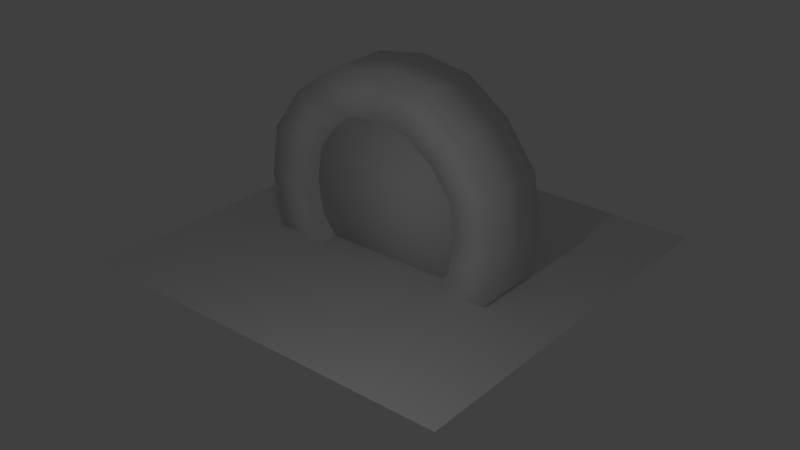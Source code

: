 # Source: doors.blend  (saved by Blender 2.76.0; exported with 4.5.12 LTS)
import bpy
from mathutils import Matrix  # noqa: F401  (used for matrix-valued properties, if any)

bpy.ops.wm.read_factory_settings(use_empty=True)
scene = bpy.context.scene
scene.name = 'Scene'

# ---- collections
col_collection_1 = bpy.data.collections.new('Collection 1'); scene.collection.children.link(col_collection_1)
col_collection_2 = bpy.data.collections.new('Collection 2'); scene.collection.children.link(col_collection_2)
col_collection_2.hide_render = True
col_collection_2.hide_viewport = True

# ---- materials (node trees are filled in below, after node groups)
mat_rock_1 = bpy.data.materials.new('rock.1')
mat_rock_1.alpha_threshold = 0.0
mat_rock_1.use_transparent_shadow = False
mat_rock_1.roughness = 0.5
mat_rock_1.specular_intensity = 0.0
mat_door_wood = bpy.data.materials.new('door.wood')
mat_door_wood.alpha_threshold = 0.0
mat_door_wood.use_transparent_shadow = False
mat_door_wood.roughness = 0.5
mat_door_wood.specular_intensity = 0.0
mat_locked_door = bpy.data.materials.new('locked_door')
mat_locked_door.alpha_threshold = 0.0
mat_locked_door.use_transparent_shadow = False
mat_locked_door.roughness = 0.5
mat_locked_door.specular_intensity = 0.0
mat_chaine = bpy.data.materials.new('chaine')
mat_chaine.alpha_threshold = 0.0
mat_chaine.use_transparent_shadow = False
mat_chaine.roughness = 0.5
mat_chaine.specular_intensity = 0.0

# ---- material node trees

# ---- world
world_world = bpy.data.worlds.new('World'); scene.world = world_world
world_world.color = (0.05088, 0.05088, 0.05088)
world_world.use_sun_shadow = False
world_world.sun_shadow_jitter_overblur = 0.0
world_world.cycles.sampling_method = 'MANUAL'
world_world.cycles.sample_map_resolution = 256

# ---- cameras
cam_camera_001 = bpy.data.cameras.new('Camera.001')
cam_camera_001.clip_end = 100.0
cam_camera_001.lens = 35.0
cam_camera_001.sensor_width = 32.0
cam_camera_001.sensor_height = 18.0
cam_camera_001.display_size = 2.0
cam_camera_001.dof.focus_distance = 0.0
cam_camera_001.dof.aperture_fstop = 128.0
cam_camera_001.dof.aperture_blades = 6

# ---- lights
light_lamp = bpy.data.lights.new('Lamp', 'POINT')
light_lamp.transmission_factor = 0.0
light_lamp.cutoff_distance = 30.0
light_lamp.energy = 100.0
light_lamp.shadow_buffer_clip_start = 1.001
light_lamp.shadow_soft_size = 0.1
light_lamp.shadow_maximum_resolution = 0.006
light_lamp.use_absolute_resolution = True
light_lamp.cycles.use_multiple_importance_sampling = False

# ---- meshes
me_plane_002 = bpy.data.meshes.new('Plane.002')
me_plane_002.from_pydata([(-1.4, -8.345e-08, -1.4), (1.4, -8.345e-08, -1.4), (-1.4, 8.345e-08, 1.4), (1.4, 8.345e-08, 1.4)], [], [(0, 1, 3, 2)])
_ca = me_plane_002.color_attributes.new('Col', 'BYTE_COLOR', 'CORNER')
_ca.data.foreach_set('color', [1.0, 1.0, 1.0, 1.0, 1.0, 1.0, 1.0, 1.0, 1.0, 1.0, 1.0, 1.0, 1.0, 1.0, 1.0, 1.0])
me_plane_002.use_remesh_preserve_volume = False
me_plane_002.use_remesh_preserve_attributes = False
me_plane_002.use_mirror_vertex_groups = False
me_plane_002.update()
me_circle_001 = bpy.data.meshes.new('Circle.001')
me_circle_001.from_pydata([(2.446e-09, 0.864, 2.281), (0.8871, 0.864, 2.142), (-1.613, 0.864, 1.613), (2.142, 0.864, 0.8871), (-2.281, 0.864, -1.914e-07), (2.142, 0.864, -0.8871), (-1.613, 0.864, -1.613), (0.8871, 0.864, -2.142), (7.457e-07, 0.864, -2.281), (-0.8871, 0.864, -2.142), (1.613, 0.864, -1.613), (-2.142, 0.864, -0.8871), (2.281, 0.864, 1.839e-06), (-2.142, 0.864, 0.8871), (1.613, 0.864, 1.613), (-0.8871, 0.864, 2.142), (2.446e-09, -0.864, 2.281), (0.8871, -0.864, 2.142), (-1.613, -0.864, 1.613), (2.142, -0.864, 0.8871), (-2.281, -0.864, -1.914e-07), (2.142, -0.864, -0.8871), (-1.613, -0.864, -1.613), (0.8871, -0.864, -2.142), (7.457e-07, -0.864, -2.281), (-0.8871, -0.864, -2.142), (1.613, -0.864, -1.613), (-2.142, -0.864, -0.8871), (2.281, -0.864, 1.839e-06), (-2.142, -0.864, 0.8871), (1.613, -0.864, 1.613), (-0.8871, -0.864, 2.142), (1.44e-08, 0.864, 3.421), (1.331, 0.864, 3.212), (-2.419, 0.864, 2.419), (3.212, 0.864, 1.331), (-3.421, 0.864, -4.444e-07), (3.212, 0.864, -1.331), (-2.419, 0.864, -2.419), (1.331, 0.864, -3.212), (1.129e-06, 0.864, -3.421), (-1.331, 0.864, -3.212), (2.419, 0.864, -2.419), (-3.212, 0.864, -1.331), (3.421, 0.864, 2.601e-06), (-3.212, 0.864, 1.331), (2.419, 0.864, 2.419), (-1.331, 0.864, 3.212), (1.44e-08, -0.864, 3.421), (1.331, -0.864, 3.212), (-2.419, -0.864, 2.419), (3.212, -0.864, 1.331), (-3.421, -0.864, -4.444e-07), (3.212, -0.864, -1.331), (-2.419, -0.864, -2.419), (1.331, -0.864, -3.212), (1.129e-06, -0.864, -3.421), (-1.331, -0.864, -3.212), (2.419, -0.864, -2.419), (-3.212, -0.864, -1.331), (3.421, -0.864, 2.601e-06), (-3.212, -0.864, 1.331), (2.419, -0.864, 2.419), (-1.331, -0.864, 3.212), (-0.8871, 1.669e-07, -2.142), (7.457e-07, 1.669e-07, -2.281), (2.446e-09, 3.386e-07, 2.281), (-0.8871, 5.96e-07, 2.142), (0.8871, 1.669e-07, -2.142), (2.142, 3.386e-07, 0.8871), (1.613, 3.386e-07, 1.613), (-2.142, 1.669e-07, -0.8871), (-1.613, 1.669e-07, -1.613), (-1.613, 3.386e-07, 1.613), (-2.142, 3.386e-07, 0.8871), (1.613, 1.669e-07, -1.613), (2.142, 1.669e-07, -0.8871), (2.281, 1.669e-07, 1.839e-06), (-2.281, 1.669e-07, -1.914e-07), (0.8871, 5.96e-07, 2.142)], [], [(64, 25, 24), (66, 16, 31), (65, 24, 23), (69, 19, 30), (71, 27, 22), (73, 18, 29), (75, 26, 21), (76, 21, 28), (74, 29, 20), (78, 20, 27), (69, 77, 28), (68, 23, 26), (73, 67, 31), (72, 22, 25), (66, 79, 17), (70, 30, 17), (56, 57, 41), (63, 48, 32), (55, 56, 40), (62, 51, 35), (54, 59, 43), (61, 50, 34), (53, 58, 42), (60, 53, 37), (36, 52, 61), (59, 52, 36), (51, 60, 44), (58, 55, 39), (50, 63, 47), (57, 54, 38), (32, 48, 49), (49, 62, 46), (46, 35, 3), (60, 51, 19), (17, 49, 48), (13, 45, 34), (31, 63, 50), (48, 63, 31), (44, 37, 5), (62, 49, 17), (19, 51, 62), (11, 43, 36), (50, 61, 29), (42, 39, 7), (21, 53, 60), (9, 41, 38), (52, 59, 27), (40, 41, 9), (23, 55, 58), (7, 39, 40), (54, 57, 25), (38, 43, 11), (25, 57, 56), (5, 37, 42), (56, 55, 23), (36, 45, 13), (27, 59, 54), (3, 35, 44), (32, 33, 1), (58, 53, 21), (34, 47, 15), (15, 47, 32), (29, 61, 52), (1, 33, 46), (14, 70, 79), (0, 1, 79), (6, 72, 64), (2, 15, 67), (7, 68, 75), (3, 12, 77), (4, 78, 71), (13, 74, 78), (5, 76, 77), (10, 75, 76), (2, 73, 74), (11, 71, 72), (3, 69, 70), (8, 65, 68), (0, 66, 67), (9, 64, 65), (65, 64, 24), (67, 66, 31), (68, 65, 23), (70, 69, 30), (72, 71, 22), (74, 73, 29), (76, 75, 21), (77, 76, 28), (78, 74, 20), (71, 78, 27), (19, 69, 28), (75, 68, 26), (18, 73, 31), (64, 72, 25), (16, 66, 17), (79, 70, 17), (40, 56, 41), (47, 63, 32), (39, 55, 40), (46, 62, 35), (38, 54, 43), (45, 61, 34), (37, 53, 42), (44, 60, 37), (45, 36, 61), (43, 59, 36), (35, 51, 44), (42, 58, 39), (34, 50, 47), (41, 57, 38), (33, 32, 49), (33, 49, 46), (14, 46, 3), (28, 60, 19), (16, 17, 48), (2, 13, 34), (18, 31, 50), (16, 48, 31), (12, 44, 5), (30, 62, 17), (30, 19, 62), (4, 11, 36), (18, 50, 29), (10, 42, 7), (28, 21, 60), (6, 9, 38), (20, 52, 27), (8, 40, 9), (26, 23, 58), (8, 7, 40), (22, 54, 25), (6, 38, 11), (24, 25, 56), (10, 5, 42), (24, 56, 23), (4, 36, 13), (22, 27, 54), (12, 3, 44), (0, 32, 1), (26, 58, 21), (2, 34, 15), (0, 15, 32), (20, 29, 52), (14, 1, 46), (1, 14, 79), (66, 0, 79), (9, 6, 64), (73, 2, 67), (10, 7, 75), (69, 3, 77), (11, 4, 71), (4, 13, 78), (12, 5, 77), (5, 10, 76), (13, 2, 74), (6, 11, 72), (14, 3, 70), (7, 8, 68), (15, 0, 67), (8, 9, 65)])
me_circle_001.polygons.foreach_set('use_smooth', [True] * 160)
_uv = me_circle_001.uv_layers.new(name='UVMap')
_uv.uv.foreach_set('vector', [0.06253, 0.157, 0.06253, 0.0004583, 3.469e-05, 0.0004583, 0.5, 0.157, 0.5, 0.0004585, 0.4375, 0.0004584, 1.0, 0.157, 1.0, 0.0004583, 0.9375, 0.0004583, 0.6875, 0.157, 0.6875, 0.0004584, 0.625, 0.0004584, 0.1875, 0.157, 0.1875, 0.0004584, 0.125, 0.0004583, 0.375, 0.157, 0.375, 0.0004584, 0.3125, 0.0004584, 0.875, 0.157, 0.875, 0.0004583, 0.8125, 0.0004584, 0.8125, 0.157, 0.8125, 0.0004584, 0.75, 0.0004584, 0.3125, 0.157, 0.3125, 0.0004584, 0.25, 0.0004584, 0.25, 0.157, 0.25, 0.0004584, 0.1875, 0.0004584, 0.6875, 0.157, 0.75, 0.157, 0.75, 0.0004584, 0.9375, 0.157, 0.9375, 0.0004583, 0.875, 0.0004583, 0.375, 0.157, 0.4375, 0.157, 0.4375, 0.0004584, 0.125, 0.157, 0.125, 0.0004583, 0.06253, 0.0004583, 0.5, 0.157, 0.5625, 0.157, 0.5625, 0.0004584, 0.625, 0.157, 0.625, 0.0004584, 0.5625, 0.0004584, 2.831e-05, 0.25, 0.06252, 0.25, 0.06252, 0.5802, 0.4375, 0.25, 0.5, 0.25, 0.5, 0.5802, 0.9375, 0.25, 1.0, 0.25, 1.0, 0.5802, 0.625, 0.25, 0.6875, 0.25, 0.6875, 0.5802, 0.125, 0.25, 0.1875, 0.25, 0.1875, 0.5802, 0.3125, 0.25, 0.375, 0.25, 0.375, 0.5802, 0.8125, 0.25, 0.875, 0.25, 0.875, 0.5802, 0.75, 0.25, 0.8125, 0.25, 0.8125, 0.5802, 0.25, 0.5802, 0.25, 0.25, 0.3125, 0.25, 0.1875, 0.25, 0.25, 0.25, 0.25, 0.5802, 0.6875, 0.25, 0.75, 0.25, 0.75, 0.5802, 0.875, 0.25, 0.9375, 0.25, 0.9375, 0.5802, 0.375, 0.25, 0.4375, 0.25, 0.4375, 0.5802, 0.06252, 0.25, 0.125, 0.25, 0.125, 0.5802, 0.5, 0.5802, 0.5, 0.25, 0.5625, 0.25, 0.5625, 0.25, 0.625, 0.25, 0.625, 0.5802, 0.7439, 0.2126, 0.8662, 0.2126, 0.866, 0.05386, 0.9953, 0.2126, 0.8727, 0.2126, 0.872, 0.05386, 0.6262, 0.05386, 0.6264, 0.2126, 0.5024, 0.2126, 0.128, 0.05386, 0.1273, 0.2126, 0.2515, 0.2126, 0.3802, 0.05386, 0.3802, 0.2126, 0.2561, 0.2126, 0.5024, 0.2126, 0.3802, 0.2126, 0.3802, 0.05386, 0.991, 0.2126, 1.115, 0.2126, 1.113, 0.05386, 0.7485, 0.2126, 0.6264, 0.2126, 0.6262, 0.05386, 0.872, 0.05386, 0.8727, 0.2126, 0.7485, 0.2126, -0.1171, 0.05386, -0.121, 0.2126, 0.004661, 0.2126, 0.2561, 0.2126, 0.1338, 0.2126, 0.134, 0.05386, 1.244, 0.2126, 1.38, 0.2126, 1.361, 0.05386, 1.117, 0.05386, 1.121, 0.2126, 0.9953, 0.2126, -0.3595, 0.05386, -0.3841, 0.2126, -0.2476, 0.2126, 0.009035, 0.2126, -0.115, 0.2126, -0.1127, 0.05386, -0.5406, 0.2126, -0.3841, 0.2126, -0.3595, 0.05386, 1.359, 0.05386, 1.384, 0.2126, 1.248, 0.2126, 1.361, 0.05386, 1.38, 0.2126, 1.55, 0.2126, -0.2441, 0.2126, -0.3802, 0.2126, -0.3607, 0.05386, -0.2476, 0.2126, -0.121, 0.2126, -0.1171, 0.05386, -0.3607, 0.05386, -0.3802, 0.2126, -0.5499, 0.2126, 1.113, 0.05386, 1.115, 0.2126, 1.244, 0.2126, 1.541, 0.2126, 1.384, 0.2126, 1.359, 0.05386, 0.004661, 0.2126, 0.1273, 0.2126, 0.128, 0.05386, -0.1127, 0.05386, -0.115, 0.2126, -0.2441, 0.2126, 0.866, 0.05386, 0.8662, 0.2126, 0.991, 0.2126, 0.4976, 0.2126, 0.6198, 0.2126, 0.6198, 0.05386, 1.248, 0.2126, 1.121, 0.2126, 1.117, 0.05386, 0.2515, 0.2126, 0.3736, 0.2126, 0.3738, 0.05386, 0.3738, 0.05386, 0.3736, 0.2126, 0.4976, 0.2126, 0.134, 0.05386, 0.1338, 0.2126, 0.009035, 0.2126, 0.6198, 0.05386, 0.6198, 0.2126, 0.7439, 0.2126, 0.625, -0.001006, 0.625, 0.157, 0.5625, 0.157, 0.5, -0.001006, 0.5625, -0.001006, 0.5625, 0.157, 0.125, -0.001006, 0.125, 0.157, 0.06253, 0.157, 0.375, -0.001006, 0.4375, -0.001006, 0.4375, 0.157, 0.9375, -0.001006, 0.9375, 0.157, 0.875, 0.157, 0.6875, -0.001006, 0.75, -0.001006, 0.75, 0.157, 0.25, -0.001006, 0.25, 0.157, 0.1875, 0.157, 0.3125, -0.001006, 0.3125, 0.157, 0.25, 0.157, 0.8125, -0.001006, 0.8125, 0.157, 0.75, 0.157, 0.875, -0.001006, 0.875, 0.157, 0.8125, 0.157, 0.375, -0.001006, 0.375, 0.157, 0.3125, 0.157, 0.1875, -0.001006, 0.1875, 0.157, 0.125, 0.157, 0.6875, -0.001006, 0.6875, 0.157, 0.625, 0.157, 1.0, -0.001006, 1.0, 0.157, 0.9375, 0.157, 0.5, -0.001006, 0.5, 0.157, 0.4375, 0.157, 0.06253, -0.001006, 0.06253, 0.157, 3.472e-05, 0.157, 3.472e-05, 0.157, 0.06253, 0.157, 3.469e-05, 0.0004583, 0.4375, 0.157, 0.5, 0.157, 0.4375, 0.0004584, 0.9375, 0.157, 1.0, 0.157, 0.9375, 0.0004583, 0.625, 0.157, 0.6875, 0.157, 0.625, 0.0004584, 0.125, 0.157, 0.1875, 0.157, 0.125, 0.0004583, 0.3125, 0.157, 0.375, 0.157, 0.3125, 0.0004584, 0.8125, 0.157, 0.875, 0.157, 0.8125, 0.0004584, 0.75, 0.157, 0.8125, 0.157, 0.75, 0.0004584, 0.25, 0.157, 0.3125, 0.157, 0.25, 0.0004584, 0.1875, 0.157, 0.25, 0.157, 0.1875, 0.0004584, 0.6875, 0.0004584, 0.6875, 0.157, 0.75, 0.0004584, 0.875, 0.157, 0.9375, 0.157, 0.875, 0.0004583, 0.375, 0.0004584, 0.375, 0.157, 0.4375, 0.0004584, 0.06253, 0.157, 0.125, 0.157, 0.06253, 0.0004583, 0.5, 0.0004585, 0.5, 0.157, 0.5625, 0.0004584, 0.5625, 0.157, 0.625, 0.157, 0.5625, 0.0004584, 2.836e-05, 0.5802, 2.831e-05, 0.25, 0.06252, 0.5802, 0.4375, 0.5802, 0.4375, 0.25, 0.5, 0.5802, 0.9375, 0.5802, 0.9375, 0.25, 1.0, 0.5802, 0.625, 0.5802, 0.625, 0.25, 0.6875, 0.5802, 0.125, 0.5802, 0.125, 0.25, 0.1875, 0.5802, 0.3125, 0.5802, 0.3125, 0.25, 0.375, 0.5802, 0.8125, 0.5802, 0.8125, 0.25, 0.875, 0.5802, 0.75, 0.5802, 0.75, 0.25, 0.8125, 0.5802, 0.3125, 0.5802, 0.25, 0.5802, 0.3125, 0.25, 0.1875, 0.5802, 0.1875, 0.25, 0.25, 0.5802, 0.6875, 0.5802, 0.6875, 0.25, 0.75, 0.5802, 0.875, 0.5802, 0.875, 0.25, 0.9375, 0.5802, 0.375, 0.5802, 0.375, 0.25, 0.4375, 0.5802, 0.06252, 0.5802, 0.06252, 0.25, 0.125, 0.5802, 0.5625, 0.5802, 0.5, 0.5802, 0.5625, 0.25, 0.5625, 0.5802, 0.5625, 0.25, 0.625, 0.5802, 0.7432, 0.05386, 0.7439, 0.2126, 0.866, 0.05386, 0.9946, 0.05386, 0.9953, 0.2126, 0.872, 0.05386, 0.503, 0.05386, 0.6262, 0.05386, 0.5024, 0.2126, 0.2511, 0.05386, 0.128, 0.05386, 0.2515, 0.2126, 0.2568, 0.05386, 0.3802, 0.05386, 0.2561, 0.2126, 0.503, 0.05386, 0.5024, 0.2126, 0.3802, 0.05386, 0.9896, 0.05386, 0.991, 0.2126, 1.113, 0.05386, 0.7489, 0.05386, 0.7485, 0.2126, 0.6262, 0.05386, 0.7489, 0.05386, 0.872, 0.05386, 0.7485, 0.2126, 0.005411, 0.05386, -0.1171, 0.05386, 0.004661, 0.2126, 0.2568, 0.05386, 0.2561, 0.2126, 0.134, 0.05386, 1.237, 0.05386, 1.244, 0.2126, 1.361, 0.05386, 0.9946, 0.05386, 1.117, 0.05386, 0.9953, 0.2126, -0.2393, 0.05386, -0.3595, 0.05386, -0.2476, 0.2126, 0.01037, 0.05386, 0.009035, 0.2126, -0.1127, 0.05386, -0.4771, 0.05386, -0.5406, 0.2126, -0.3595, 0.05386, 1.239, 0.05386, 1.359, 0.05386, 1.248, 0.2126, 1.486, 0.05386, 1.361, 0.05386, 1.55, 0.2126, -0.2372, 0.05386, -0.2441, 0.2126, -0.3607, 0.05386, -0.2393, 0.05386, -0.2476, 0.2126, -0.1171, 0.05386, -0.4864, 0.05386, -0.3607, 0.05386, -0.5499, 0.2126, 1.237, 0.05386, 1.113, 0.05386, 1.244, 0.2126, 1.477, 0.05386, 1.541, 0.2126, 1.359, 0.05386, 0.005411, 0.05386, 0.004661, 0.2126, 0.128, 0.05386, -0.2372, 0.05386, -0.1127, 0.05386, -0.2441, 0.2126, 0.9896, 0.05386, 0.866, 0.05386, 0.991, 0.2126, 0.497, 0.05386, 0.4976, 0.2126, 0.6198, 0.05386, 1.239, 0.05386, 1.248, 0.2126, 1.117, 0.05386, 0.2511, 0.05386, 0.2515, 0.2126, 0.3738, 0.05386, 0.497, 0.05386, 0.3738, 0.05386, 0.4976, 0.2126, 0.01037, 0.05386, 0.134, 0.05386, 0.009035, 0.2126, 0.7432, 0.05386, 0.6198, 0.05386, 0.7439, 0.2126, 0.5625, -0.001006, 0.625, -0.001006, 0.5625, 0.157, 0.5, 0.157, 0.5, -0.001006, 0.5625, 0.157, 0.06253, -0.001006, 0.125, -0.001006, 0.06253, 0.157, 0.375, 0.157, 0.375, -0.001006, 0.4375, 0.157, 0.875, -0.001006, 0.9375, -0.001006, 0.875, 0.157, 0.6875, 0.157, 0.6875, -0.001006, 0.75, 0.157, 0.1875, -0.001006, 0.25, -0.001006, 0.1875, 0.157, 0.25, -0.001006, 0.3125, -0.001006, 0.25, 0.157, 0.75, -0.001006, 0.8125, -0.001006, 0.75, 0.157, 0.8125, -0.001006, 0.875, -0.001006, 0.8125, 0.157, 0.3125, -0.001006, 0.375, -0.001006, 0.3125, 0.157, 0.125, -0.001006, 0.1875, -0.001006, 0.125, 0.157, 0.625, -0.001006, 0.6875, -0.001006, 0.625, 0.157, 0.9375, -0.001006, 1.0, -0.001006, 0.9375, 0.157, 0.4375, -0.001006, 0.5, -0.001006, 0.4375, 0.157, 3.475e-05, -0.001006, 0.06253, -0.001006, 3.472e-05, 0.157])
me_circle_001.materials.append(mat_rock_1)
me_circle_001.use_remesh_preserve_volume = False
me_circle_001.use_remesh_preserve_attributes = False
me_circle_001.use_mirror_vertex_groups = False
me_circle_001.update()
me_plane_001 = bpy.data.meshes.new('Plane.001')
me_plane_001.from_pydata([(-1.4, -8.345e-08, -1.4), (1.4, -8.345e-08, -1.4), (-1.4, 8.345e-08, 1.4), (1.4, 8.345e-08, 1.4)], [], [(0, 1, 3, 2)])
me_plane_001.use_remesh_preserve_volume = False
me_plane_001.use_remesh_preserve_attributes = False
me_plane_001.use_mirror_vertex_groups = False
me_plane_001.update()
me_circle = bpy.data.meshes.new('Circle')
me_circle.from_pydata([(2.446e-09, 0.432, 2.281), (0.8871, 0.432, 2.142), (-1.613, 0.432, 1.613), (2.142, 0.432, 0.8871), (-2.281, 0.432, -2.963e-07), (2.142, 0.432, -0.8871), (-1.613, 0.432, -1.613), (0.8871, 0.432, -2.142), (7.457e-07, 0.432, -2.281), (-0.8871, 0.432, -2.142), (1.613, 0.432, -1.613), (-2.142, 0.432, -0.8871), (2.281, 0.432, 1.734e-06), (-2.142, 0.432, 0.8871), (1.613, 0.432, 1.613), (-0.8871, 0.432, 2.142), (2.446e-09, -0.432, 2.281), (0.8871, -0.432, 2.142), (-1.613, -0.432, 1.613), (2.142, -0.432, 0.8871), (-2.281, -0.432, -2.255e-07), (2.142, -0.432, -0.8871), (-1.613, -0.432, -1.613), (0.8871, -0.432, -2.142), (7.457e-07, -0.432, -2.281), (-0.8871, -0.432, -2.142), (1.613, -0.432, -1.613), (-2.142, -0.432, -0.8871), (2.281, -0.432, 1.805e-06), (-2.142, -0.432, 0.8871), (1.613, -0.432, 1.613), (-0.8871, -0.432, 2.142)], [], [(12, 14, 3), (0, 2, 15), (8, 12, 10), (4, 6, 11), (10, 12, 5), (4, 12, 8), (12, 4, 0), (12, 0, 14), (2, 4, 13), (0, 4, 2), (4, 8, 6), (1, 14, 0), (6, 8, 9), (8, 10, 7), (28, 19, 30), (16, 31, 18), (24, 26, 28), (20, 27, 22), (26, 21, 28), (20, 24, 28), (28, 16, 20), (28, 30, 16), (18, 29, 20), (16, 18, 20), (20, 22, 24), (17, 16, 30), (22, 25, 24), (24, 23, 26), (8, 7, 23, 24), (3, 14, 30, 19), (11, 6, 22, 27), (2, 13, 29, 18), (10, 5, 21, 26), (5, 12, 28, 21), (13, 4, 20, 29), (4, 11, 27, 20), (12, 3, 19, 28), (7, 10, 26, 23), (15, 2, 18, 31), (6, 9, 25, 22), (1, 0, 16, 17), (14, 1, 17, 30), (9, 8, 24, 25), (0, 15, 31, 16)])
me_circle.polygons.foreach_set('use_smooth', [True] * 44)
_uv = me_circle.uv_layers.new(name='UVMap')
_uv.uv.foreach_set('vector', [1.006, 0.4905, 0.8645, 0.8511, 0.9787, 0.6879, 0.5095, 1.006, 0.1489, 0.8645, 0.3121, 0.9787, 0.4905, -0.005941, 1.006, 0.4905, 0.8511, 0.1355, -0.005941, 0.5095, 0.1355, 0.1489, 0.02128, 0.3121, 0.8511, 0.1355, 1.006, 0.4905, 0.9713, 0.2943, -0.005941, 0.5095, 1.006, 0.4905, 0.4905, -0.005941, 1.006, 0.4905, -0.005941, 0.5095, 0.5095, 1.006, 1.006, 0.4905, 0.5095, 1.006, 0.8645, 0.8511, 0.1489, 0.8645, -0.005941, 0.5095, 0.02865, 0.7057, 0.5095, 1.006, -0.005941, 0.5095, 0.1489, 0.8645, -0.005941, 0.5095, 0.4905, -0.005941, 0.1355, 0.1489, 0.7057, 0.9713, 0.8645, 0.8511, 0.5095, 1.006, 0.1355, 0.1489, 0.4905, -0.005941, 0.2943, 0.02865, 0.4905, -0.005941, 0.8511, 0.1355, 0.6879, 0.02128, 1.006, 0.4905, 0.9787, 0.6879, 0.8645, 0.8511, 0.5095, 1.006, 0.3121, 0.9787, 0.1489, 0.8645, 0.4905, -0.005941, 0.8511, 0.1355, 1.006, 0.4905, -0.005941, 0.5095, 0.02128, 0.3121, 0.1355, 0.1489, 0.8511, 0.1355, 0.9713, 0.2943, 1.006, 0.4905, -0.005941, 0.5095, 0.4905, -0.005941, 1.006, 0.4905, 1.006, 0.4905, 0.5095, 1.006, -0.005941, 0.5095, 1.006, 0.4905, 0.8645, 0.8511, 0.5095, 1.006, 0.1489, 0.8645, 0.02865, 0.7057, -0.005941, 0.5095, 0.5095, 1.006, 0.1489, 0.8645, -0.005941, 0.5095, -0.005941, 0.5095, 0.1355, 0.1489, 0.4905, -0.005941, 0.7057, 0.9713, 0.5095, 1.006, 0.8645, 0.8511, 0.1355, 0.1489, 0.2943, 0.02865, 0.4905, -0.005941, 0.4905, -0.005941, 0.6879, 0.02128, 0.8511, 0.1355, -0.06415, 0.8066, -0.06415, 0.7691, 0.06646, 0.7691, 0.06646, 0.8066, -0.06415, 0.6191, -0.06415, 0.5817, 0.06646, 0.5817, 0.06646, 0.6191, -0.06415, 0.3192, -0.06415, 0.2817, 0.06646, 0.2817, 0.06646, 0.3192, -0.06415, 0.4317, -0.06415, 0.3942, 0.06646, 0.3942, 0.06646, 0.4317, -0.06415, 0.7316, -0.06415, 0.6941, 0.06646, 0.6941, 0.06646, 0.7316, -0.06415, 0.6941, -0.06415, 0.6566, 0.06646, 0.6566, 0.06646, 0.6941, -0.06415, 0.3942, -0.06415, 0.3567, 0.06646, 0.3567, 0.06646, 0.3942, -0.06415, 0.3567, -0.06415, 0.3192, 0.06646, 0.3192, 0.06646, 0.3567, -0.06415, 0.6566, -0.06415, 0.6191, 0.06646, 0.6191, 0.06646, 0.6566, -0.06415, 0.7691, -0.06415, 0.7316, 0.06646, 0.7316, 0.06646, 0.7691, -0.06415, 0.4692, -0.06415, 0.4317, 0.06646, 0.4317, 0.06646, 0.4692, -0.06415, 0.2817, -0.06415, 0.2442, 0.06646, 0.2442, 0.06646, 0.2817, -0.06415, 0.5442, -0.06415, 0.5067, 0.06646, 0.5067, 0.06646, 0.5442, -0.06415, 0.5817, -0.06415, 0.5442, 0.06646, 0.5442, 0.06646, 0.5817, -0.06415, 0.2442, -0.06415, 0.2067, 0.06646, 0.2067, 0.06646, 0.2442, -0.06415, 0.5067, -0.06415, 0.4692, 0.06646, 0.4692, 0.06646, 0.5067])
me_circle.materials.append(mat_door_wood)
me_circle.use_remesh_preserve_volume = False
me_circle.use_remesh_preserve_attributes = False
me_circle.use_mirror_vertex_groups = False
me_circle.update()
me_plane = bpy.data.meshes.new('Plane')
me_plane.from_pydata([(-1.0, -1.0, 0.0), (1.0, -1.0, 0.0), (-1.0, 1.0, 0.0), (1.0, 1.0, 0.0)], [], [(0, 1, 3, 2)])
me_plane.use_remesh_preserve_volume = False
me_plane.use_remesh_preserve_attributes = False
me_plane.use_mirror_vertex_groups = False
me_plane.update()
me_plane_009 = bpy.data.meshes.new('Plane.009')
me_plane_009.from_pydata([(0.0, -0.16, 0.4395), (0.56, 0.064, -0.1232), (0.0, 0.064, 0.4395), (0.0, 0.064, -0.7579), (0.56, -0.16, -0.1232), (0.0, -0.16, -0.7579), (0.3236, 0.064, 0.3769), (0.2248, 0.064, 0.4395), (0.2248, -0.1073, 0.4395), (0.3236, -0.1351, 0.3769), (0.3236, -0.16, 0.3769), (0.2248, -0.16, 0.4395)], [], [(11, 0, 4, 10), (3, 4, 5), (4, 0, 5), (7, 2, 8), (8, 2, 0, 11), (1, 2, 7, 6), (1, 4, 3), (1, 9, 10, 4), (3, 2, 1), (8, 11, 10, 9), (8, 9, 6, 7), (6, 9, 1)])
me_plane_009.polygons.foreach_set('use_smooth', [True] * 12)
_uv = me_plane_009.uv_layers.new(name='UVMap')
_uv.uv.foreach_set('vector', [0.09389, 1.0, 4.841e-05, 1.0, 0.2339, 0.5301, 0.1352, 0.9477, 0.2893, 2.819e-05, 0.3235, 0.4802, 0.3235, 2.819e-05, 0.2339, 0.5301, 4.841e-05, 1.0, 4.835e-05, 4.834e-05, 0.2893, 0.8725, 0.2893, 1.0, 0.3154, 0.8725, 0.3154, 0.8725, 0.2893, 1.0, 0.3235, 1.0, 0.3235, 0.8725, 0.2339, 0.5301, 4.846e-05, 1.0, 0.09389, 1.0, 0.1352, 0.9477, 0.2893, 0.4802, 0.3235, 0.4802, 0.2893, 2.819e-05, 0.2893, 0.4802, 0.3197, 0.7939, 0.3235, 0.7939, 0.3235, 0.4802, 4.835e-05, 4.835e-05, 4.846e-05, 1.0, 0.2339, 0.5301, 0.3154, 0.8725, 0.3193, 0.8538, 0.3235, 0.8332, 0.3197, 0.8332, 0.3154, 0.8725, 0.3197, 0.7939, 0.2893, 0.7939, 0.2893, 0.8725, 0.2893, 0.7939, 0.3197, 0.7939, 0.2893, 0.4802])
me_plane_009.materials.append(mat_locked_door)
me_plane_009.use_remesh_preserve_volume = False
me_plane_009.use_remesh_preserve_attributes = False
me_plane_009.use_mirror_vertex_groups = False
me_plane_009.update()
me_cadena_chaine_001 = bpy.data.meshes.new('cadena.chaine.001')
me_cadena_chaine_001.from_pydata([(0.1133, 0.07322, -0.144), (0.4013, 0.07322, -0.144), (0.1133, 0.07322, 0.144), (0.4013, 0.07322, 0.144), (0.01727, 0.07322, 0.0), (0.4973, 0.07322, 0.0), (0.1133, 0.1332, -0.144), (0.4013, 0.1332, -0.144), (0.1133, 0.1332, 0.144), (0.4013, 0.1332, 0.144), (0.01727, 0.1332, 0.0), (0.4973, 0.1332, 0.0), (0.1565, 0.09575, -0.1008), (0.3581, 0.09575, -0.1008), (0.1565, 0.09575, 0.1008), (0.3581, 0.09575, 0.1008), (0.08927, 0.09575, 0.0), (0.4253, 0.09575, 0.0), (0.1565, 0.1107, -0.1008), (0.3581, 0.1107, -0.1008), (0.1565, 0.1107, 0.1008), (0.3581, 0.1107, 0.1008), (0.08927, 0.1107, 0.0), (0.4253, 0.1107, 0.0), (0.4074, 0.1909, -0.01734), (0.6954, 0.1909, -0.01734), (0.4074, 0.01872, -0.04244), (0.6954, 0.01872, -0.04244), (0.3114, 0.1048, -0.02989), (0.7914, 0.1048, -0.02989), (0.4074, 0.1877, 0.04244), (0.6954, 0.1877, 0.04244), (0.4074, 0.01558, 0.01734), (0.6954, 0.01558, 0.01734), (0.3114, 0.1017, 0.02989), (0.7914, 0.1017, 0.02989), (0.4506, 0.1639, 0.001343), (0.6522, 0.1639, 0.001343), (0.4506, 0.04336, -0.01623), (0.6522, 0.04336, -0.01623), (0.3834, 0.1036, -0.007443), (0.7194, 0.1036, -0.007443), (0.4506, 0.1631, 0.01623), (0.6522, 0.1631, 0.01623), (0.4506, 0.04258, -0.001343), (0.6522, 0.04258, -0.001343), (0.3834, 0.1028, 0.007443), (0.7194, 0.1028, 0.007443), (0.7236, 0.07322, -0.144), (1.012, 0.07322, -0.144), (0.7236, 0.07322, 0.144), (1.012, 0.07322, 0.144), (0.6276, 0.07322, 0.0), (1.108, 0.07322, 0.0), (0.7236, 0.1332, -0.144), (1.012, 0.1332, -0.144), (0.7236, 0.1332, 0.144), (1.012, 0.1332, 0.144), (0.6276, 0.1332, 0.0), (1.108, 0.1332, 0.0), (0.7668, 0.09575, -0.1008), (0.9684, 0.09575, -0.1008), (0.7668, 0.09575, 0.1008), (0.9684, 0.09575, 0.1008), (0.6996, 0.09575, 0.0), (1.036, 0.09575, 0.0), (0.7668, 0.1107, -0.1008), (0.9684, 0.1107, -0.1008), (0.7668, 0.1107, 0.1008), (0.9684, 0.1107, 0.1008), (0.6996, 0.1107, 0.0), (1.036, 0.1107, 0.0), (1.015, 0.1909, -0.01734), (1.303, 0.1909, -0.01734), (1.015, 0.01872, -0.04244), (1.303, 0.01872, -0.04244), (0.9187, 0.1048, -0.02989), (1.399, 0.1048, -0.02989), (1.015, 0.1877, 0.04244), (1.303, 0.1877, 0.04244), (1.015, 0.01558, 0.01734), (1.303, 0.01558, 0.01734), (0.9187, 0.1017, 0.02989), (1.399, 0.1017, 0.02989), (1.058, 0.1639, 0.001343), (1.26, 0.1639, 0.001343), (1.058, 0.04336, -0.01623), (1.26, 0.04336, -0.01623), (0.9907, 0.1036, -0.007443), (1.327, 0.1036, -0.007443), (1.058, 0.1631, 0.01623), (1.26, 0.1631, 0.01623), (1.058, 0.04258, -0.001343), (1.26, 0.04258, -0.001343), (0.9907, 0.1028, 0.007443), (1.327, 0.1028, 0.007443), (1.324, 0.07322, -0.144), (1.612, 0.07322, -0.144), (1.324, 0.07322, 0.144), (1.612, 0.07322, 0.144), (1.228, 0.07322, 0.0), (1.708, 0.07322, 0.0), (1.324, 0.1332, -0.144), (1.612, 0.1332, -0.144), (1.324, 0.1332, 0.144), (1.612, 0.1332, 0.144), (1.228, 0.1332, 0.0), (1.708, 0.1332, 0.0), (1.367, 0.09575, -0.1008), (1.568, 0.09575, -0.1008), (1.367, 0.09575, 0.1008), (1.568, 0.09575, 0.1008), (1.3, 0.09575, 0.0), (1.636, 0.09575, 0.0), (1.367, 0.1107, -0.1008), (1.568, 0.1107, -0.1008), (1.367, 0.1107, 0.1008), (1.568, 0.1107, 0.1008), (1.3, 0.1107, 0.0), (1.636, 0.1107, 0.0), (1.615, 0.1909, -0.01734), (1.903, 0.1909, -0.01734), (1.615, 0.01872, -0.04244), (1.903, 0.01872, -0.04244), (1.519, 0.1048, -0.02989), (1.999, 0.1048, -0.02989), (1.615, 0.1877, 0.04244), (1.903, 0.1877, 0.04244), (1.615, 0.01558, 0.01734), (1.903, 0.01558, 0.01734), (1.519, 0.1017, 0.02989), (1.999, 0.1017, 0.02989), (1.658, 0.1639, 0.001343), (1.86, 0.1639, 0.001343), (1.658, 0.04336, -0.01623), (1.86, 0.04336, -0.01623), (1.591, 0.1036, -0.007443), (1.927, 0.1036, -0.007443), (1.658, 0.1631, 0.01623), (1.86, 0.1631, 0.01623), (1.658, 0.04258, -0.001343), (1.86, 0.04258, -0.001343), (1.591, 0.1028, 0.007443), (1.927, 0.1028, 0.007443), (1.924, 0.07322, -0.144), (2.212, 0.07322, -0.144), (1.924, 0.07322, 0.144), (2.212, 0.07322, 0.144), (1.828, 0.07322, 0.0), (2.308, 0.07322, 0.0), (1.924, 0.1332, -0.144), (2.212, 0.1332, -0.144), (1.924, 0.1332, 0.144), (2.212, 0.1332, 0.144), (1.828, 0.1332, 0.0), (2.308, 0.1332, 0.0), (1.967, 0.09575, -0.1008), (2.168, 0.09575, -0.1008), (1.967, 0.09575, 0.1008), (2.168, 0.09575, 0.1008), (1.9, 0.09575, 0.0), (2.236, 0.09575, 0.0), (1.967, 0.1107, -0.1008), (2.168, 0.1107, -0.1008), (1.967, 0.1107, 0.1008), (2.168, 0.1107, 0.1008), (1.9, 0.1107, 0.0), (2.236, 0.1107, 0.0), (2.215, 0.1909, -0.01734), (2.503, 0.1909, -0.01734), (2.215, 0.01872, -0.04244), (2.503, 0.01872, -0.04244), (2.119, 0.1048, -0.02989), (2.599, 0.1048, -0.02989), (2.215, 0.1877, 0.04244), (2.503, 0.1877, 0.04244), (2.215, 0.01558, 0.01734), (2.503, 0.01558, 0.01734), (2.119, 0.1017, 0.02989), (2.599, 0.1017, 0.02989), (2.258, 0.1639, 0.001343), (2.46, 0.1639, 0.001343), (2.258, 0.04336, -0.01623), (2.46, 0.04336, -0.01623), (2.191, 0.1036, -0.007443), (2.527, 0.1036, -0.007443), (2.258, 0.1631, 0.01623), (2.46, 0.1631, 0.01623), (2.258, 0.04258, -0.001343), (2.46, 0.04258, -0.001343), (2.191, 0.1028, 0.007443), (2.527, 0.1028, 0.007443), (2.524, 0.07322, -0.144), (2.812, 0.07322, -0.144), (2.524, 0.07322, 0.144), (2.812, 0.07322, 0.144), (2.428, 0.07322, 0.0), (2.908, 0.07322, 0.0), (2.524, 0.1332, -0.144), (2.812, 0.1332, -0.144), (2.524, 0.1332, 0.144), (2.812, 0.1332, 0.144), (2.428, 0.1332, 0.0), (2.908, 0.1332, 0.0), (2.567, 0.09575, -0.1008), (2.768, 0.09575, -0.1008), (2.567, 0.09575, 0.1008), (2.768, 0.09575, 0.1008), (2.5, 0.09575, 0.0), (2.836, 0.09575, 0.0), (2.567, 0.1107, -0.1008), (2.768, 0.1107, -0.1008), (2.567, 0.1107, 0.1008), (2.768, 0.1107, 0.1008), (2.5, 0.1107, 0.0), (2.836, 0.1107, 0.0), (2.815, 0.1909, -0.01734), (3.103, 0.1909, -0.01734), (2.815, 0.01872, -0.04244), (3.103, 0.01872, -0.04244), (2.719, 0.1048, -0.02989), (3.199, 0.1048, -0.02989), (2.815, 0.1877, 0.04244), (3.103, 0.1877, 0.04244), (2.815, 0.01558, 0.01734), (3.103, 0.01558, 0.01734), (2.719, 0.1017, 0.02989), (3.199, 0.1017, 0.02989), (2.858, 0.1639, 0.001343), (3.06, 0.1639, 0.001343), (2.858, 0.04336, -0.01623), (3.06, 0.04336, -0.01623), (2.791, 0.1036, -0.007443), (3.127, 0.1036, -0.007443), (2.858, 0.1631, 0.01623), (3.06, 0.1631, 0.01623), (2.858, 0.04258, -0.001343), (3.06, 0.04258, -0.001343), (2.791, 0.1028, 0.007443), (3.127, 0.1028, 0.007443)], [], [(0, 6, 7, 1), (2, 8, 10, 4), (5, 11, 9, 3), (4, 10, 6, 0), (1, 7, 11, 5), (3, 9, 8, 2), (12, 13, 19, 18), (14, 16, 22, 20), (17, 15, 21, 23), (16, 12, 18, 22), (13, 17, 23, 19), (15, 14, 20, 21), (2, 4, 16, 14), (11, 7, 19, 23), (0, 1, 13, 12), (9, 11, 23, 21), (1, 5, 17, 13), (5, 3, 15, 17), (8, 9, 21, 20), (6, 10, 22, 18), (3, 2, 14, 15), (10, 8, 20, 22), (4, 0, 12, 16), (7, 6, 18, 19), (24, 30, 31, 25), (26, 32, 34, 28), (29, 35, 33, 27), (28, 34, 30, 24), (25, 31, 35, 29), (27, 33, 32, 26), (36, 37, 43, 42), (38, 40, 46, 44), (41, 39, 45, 47), (40, 36, 42, 46), (37, 41, 47, 43), (39, 38, 44, 45), (26, 28, 40, 38), (35, 31, 43, 47), (24, 25, 37, 36), (33, 35, 47, 45), (25, 29, 41, 37), (29, 27, 39, 41), (32, 33, 45, 44), (30, 34, 46, 42), (27, 26, 38, 39), (34, 32, 44, 46), (28, 24, 36, 40), (31, 30, 42, 43), (48, 54, 55, 49), (50, 56, 58, 52), (53, 59, 57, 51), (52, 58, 54, 48), (49, 55, 59, 53), (51, 57, 56, 50), (60, 61, 67, 66), (62, 64, 70, 68), (65, 63, 69, 71), (64, 60, 66, 70), (61, 65, 71, 67), (63, 62, 68, 69), (50, 52, 64, 62), (59, 55, 67, 71), (48, 49, 61, 60), (57, 59, 71, 69), (49, 53, 65, 61), (53, 51, 63, 65), (56, 57, 69, 68), (54, 58, 70, 66), (51, 50, 62, 63), (58, 56, 68, 70), (52, 48, 60, 64), (55, 54, 66, 67), (72, 78, 79, 73), (74, 80, 82, 76), (77, 83, 81, 75), (76, 82, 78, 72), (73, 79, 83, 77), (75, 81, 80, 74), (84, 85, 91, 90), (86, 88, 94, 92), (89, 87, 93, 95), (88, 84, 90, 94), (85, 89, 95, 91), (87, 86, 92, 93), (74, 76, 88, 86), (83, 79, 91, 95), (72, 73, 85, 84), (81, 83, 95, 93), (73, 77, 89, 85), (77, 75, 87, 89), (80, 81, 93, 92), (78, 82, 94, 90), (75, 74, 86, 87), (82, 80, 92, 94), (76, 72, 84, 88), (79, 78, 90, 91), (96, 102, 103, 97), (98, 104, 106, 100), (101, 107, 105, 99), (100, 106, 102, 96), (97, 103, 107, 101), (99, 105, 104, 98), (108, 109, 115, 114), (110, 112, 118, 116), (113, 111, 117, 119), (112, 108, 114, 118), (109, 113, 119, 115), (111, 110, 116, 117), (98, 100, 112, 110), (107, 103, 115, 119), (96, 97, 109, 108), (105, 107, 119, 117), (97, 101, 113, 109), (101, 99, 111, 113), (104, 105, 117, 116), (102, 106, 118, 114), (99, 98, 110, 111), (106, 104, 116, 118), (100, 96, 108, 112), (103, 102, 114, 115), (120, 126, 127, 121), (122, 128, 130, 124), (125, 131, 129, 123), (124, 130, 126, 120), (121, 127, 131, 125), (123, 129, 128, 122), (132, 133, 139, 138), (134, 136, 142, 140), (137, 135, 141, 143), (136, 132, 138, 142), (133, 137, 143, 139), (135, 134, 140, 141), (122, 124, 136, 134), (131, 127, 139, 143), (120, 121, 133, 132), (129, 131, 143, 141), (121, 125, 137, 133), (125, 123, 135, 137), (128, 129, 141, 140), (126, 130, 142, 138), (123, 122, 134, 135), (130, 128, 140, 142), (124, 120, 132, 136), (127, 126, 138, 139), (144, 150, 151, 145), (146, 152, 154, 148), (149, 155, 153, 147), (148, 154, 150, 144), (145, 151, 155, 149), (147, 153, 152, 146), (156, 157, 163, 162), (158, 160, 166, 164), (161, 159, 165, 167), (160, 156, 162, 166), (157, 161, 167, 163), (159, 158, 164, 165), (146, 148, 160, 158), (155, 151, 163, 167), (144, 145, 157, 156), (153, 155, 167, 165), (145, 149, 161, 157), (149, 147, 159, 161), (152, 153, 165, 164), (150, 154, 166, 162), (147, 146, 158, 159), (154, 152, 164, 166), (148, 144, 156, 160), (151, 150, 162, 163), (168, 174, 175, 169), (170, 176, 178, 172), (173, 179, 177, 171), (172, 178, 174, 168), (169, 175, 179, 173), (171, 177, 176, 170), (180, 181, 187, 186), (182, 184, 190, 188), (185, 183, 189, 191), (184, 180, 186, 190), (181, 185, 191, 187), (183, 182, 188, 189), (170, 172, 184, 182), (179, 175, 187, 191), (168, 169, 181, 180), (177, 179, 191, 189), (169, 173, 185, 181), (173, 171, 183, 185), (176, 177, 189, 188), (174, 178, 190, 186), (171, 170, 182, 183), (178, 176, 188, 190), (172, 168, 180, 184), (175, 174, 186, 187), (192, 198, 199, 193), (194, 200, 202, 196), (197, 203, 201, 195), (196, 202, 198, 192), (193, 199, 203, 197), (195, 201, 200, 194), (204, 205, 211, 210), (206, 208, 214, 212), (209, 207, 213, 215), (208, 204, 210, 214), (205, 209, 215, 211), (207, 206, 212, 213), (194, 196, 208, 206), (203, 199, 211, 215), (192, 193, 205, 204), (201, 203, 215, 213), (193, 197, 209, 205), (197, 195, 207, 209), (200, 201, 213, 212), (198, 202, 214, 210), (195, 194, 206, 207), (202, 200, 212, 214), (196, 192, 204, 208), (199, 198, 210, 211), (216, 222, 223, 217), (218, 224, 226, 220), (221, 227, 225, 219), (220, 226, 222, 216), (217, 223, 227, 221), (219, 225, 224, 218), (228, 229, 235, 234), (230, 232, 238, 236), (233, 231, 237, 239), (232, 228, 234, 238), (229, 233, 239, 235), (231, 230, 236, 237), (218, 220, 232, 230), (227, 223, 235, 239), (216, 217, 229, 228), (225, 227, 239, 237), (217, 221, 233, 229), (221, 219, 231, 233), (224, 225, 237, 236), (222, 226, 238, 234), (219, 218, 230, 231), (226, 224, 236, 238), (220, 216, 228, 232), (223, 222, 234, 235)])
me_cadena_chaine_001.polygons.foreach_set('use_smooth', [True] * 240)
me_cadena_chaine_001.materials.append(mat_chaine)
me_cadena_chaine_001.use_remesh_preserve_volume = False
me_cadena_chaine_001.use_remesh_preserve_attributes = False
me_cadena_chaine_001.use_mirror_vertex_groups = False
me_cadena_chaine_001.update()
me_circle_003 = bpy.data.meshes.new('Circle.003')
me_circle_003.from_pydata([(2.446e-09, 0.432, 2.281), (0.8871, 0.432, 2.142), (-1.613, 0.432, 1.613), (2.142, 0.432, 0.8871), (-2.281, 0.432, -2.963e-07), (2.142, 0.432, -0.8871), (-1.613, 0.432, -1.613), (0.8871, 0.432, -2.142), (7.457e-07, 0.432, -2.281), (-0.8871, 0.432, -2.142), (1.613, 0.432, -1.613), (-2.142, 0.432, -0.8871), (2.281, 0.432, 1.734e-06), (-2.142, 0.432, 0.8871), (1.613, 0.432, 1.613), (-0.8871, 0.432, 2.142), (2.446e-09, -0.432, 2.281), (0.8871, -0.432, 2.142), (-1.613, -0.432, 1.613), (2.142, -0.432, 0.8871), (-2.281, -0.432, -2.255e-07), (2.142, -0.432, -0.8871), (-1.613, -0.432, -1.613), (0.8871, -0.432, -2.142), (7.457e-07, -0.432, -2.281), (-0.8871, -0.432, -2.142), (1.613, -0.432, -1.613), (-2.142, -0.432, -0.8871), (2.281, -0.432, 1.805e-06), (-2.142, -0.432, 0.8871), (1.613, -0.432, 1.613), (-0.8871, -0.432, 2.142)], [], [(12, 14, 3), (0, 2, 15), (8, 12, 10), (4, 6, 11), (10, 12, 5), (4, 12, 8), (12, 4, 0), (12, 0, 14), (2, 4, 13), (0, 4, 2), (4, 8, 6), (1, 14, 0), (6, 8, 9), (8, 10, 7), (28, 19, 30), (16, 31, 18), (24, 26, 28), (20, 27, 22), (26, 21, 28), (20, 24, 28), (28, 16, 20), (28, 30, 16), (18, 29, 20), (16, 18, 20), (20, 22, 24), (17, 16, 30), (22, 25, 24), (24, 23, 26), (8, 7, 23, 24), (3, 14, 30, 19), (11, 6, 22, 27), (2, 13, 29, 18), (10, 5, 21, 26), (5, 12, 28, 21), (13, 4, 20, 29), (4, 11, 27, 20), (12, 3, 19, 28), (7, 10, 26, 23), (15, 2, 18, 31), (6, 9, 25, 22), (1, 0, 16, 17), (14, 1, 17, 30), (9, 8, 24, 25), (0, 15, 31, 16)])
me_circle_003.polygons.foreach_set('use_smooth', [True] * 44)
_uv = me_circle_003.uv_layers.new(name='UVMap')
_uv.uv.foreach_set('vector', [1.006, 0.4905, 0.8645, 0.8511, 0.9787, 0.6879, 0.5095, 1.006, 0.1489, 0.8645, 0.3121, 0.9787, 0.4905, -0.005941, 1.006, 0.4905, 0.8511, 0.1355, -0.005941, 0.5095, 0.1355, 0.1489, 0.02128, 0.3121, 0.8511, 0.1355, 1.006, 0.4905, 0.9713, 0.2943, -0.005941, 0.5095, 1.006, 0.4905, 0.4905, -0.005941, 1.006, 0.4905, -0.005941, 0.5095, 0.5095, 1.006, 1.006, 0.4905, 0.5095, 1.006, 0.8645, 0.8511, 0.1489, 0.8645, -0.005941, 0.5095, 0.02865, 0.7057, 0.5095, 1.006, -0.005941, 0.5095, 0.1489, 0.8645, -0.005941, 0.5095, 0.4905, -0.005941, 0.1355, 0.1489, 0.7057, 0.9713, 0.8645, 0.8511, 0.5095, 1.006, 0.1355, 0.1489, 0.4905, -0.005941, 0.2943, 0.02865, 0.4905, -0.005941, 0.8511, 0.1355, 0.6879, 0.02128, 1.006, 0.4905, 0.9787, 0.6879, 0.8645, 0.8511, 0.5095, 1.006, 0.3121, 0.9787, 0.1489, 0.8645, 0.4905, -0.005941, 0.8511, 0.1355, 1.006, 0.4905, -0.005941, 0.5095, 0.02128, 0.3121, 0.1355, 0.1489, 0.8511, 0.1355, 0.9713, 0.2943, 1.006, 0.4905, -0.005941, 0.5095, 0.4905, -0.005941, 1.006, 0.4905, 1.006, 0.4905, 0.5095, 1.006, -0.005941, 0.5095, 1.006, 0.4905, 0.8645, 0.8511, 0.5095, 1.006, 0.1489, 0.8645, 0.02865, 0.7057, -0.005941, 0.5095, 0.5095, 1.006, 0.1489, 0.8645, -0.005941, 0.5095, -0.005941, 0.5095, 0.1355, 0.1489, 0.4905, -0.005941, 0.7057, 0.9713, 0.5095, 1.006, 0.8645, 0.8511, 0.1355, 0.1489, 0.2943, 0.02865, 0.4905, -0.005941, 0.4905, -0.005941, 0.6879, 0.02128, 0.8511, 0.1355, -0.06415, 0.8066, -0.06415, 0.7691, 0.06646, 0.7691, 0.06646, 0.8066, -0.06415, 0.6191, -0.06415, 0.5817, 0.06646, 0.5817, 0.06646, 0.6191, -0.06415, 0.3192, -0.06415, 0.2817, 0.06646, 0.2817, 0.06646, 0.3192, -0.06415, 0.4317, -0.06415, 0.3942, 0.06646, 0.3942, 0.06646, 0.4317, -0.06415, 0.7316, -0.06415, 0.6941, 0.06646, 0.6941, 0.06646, 0.7316, -0.06415, 0.6941, -0.06415, 0.6566, 0.06646, 0.6566, 0.06646, 0.6941, -0.06415, 0.3942, -0.06415, 0.3567, 0.06646, 0.3567, 0.06646, 0.3942, -0.06415, 0.3567, -0.06415, 0.3192, 0.06646, 0.3192, 0.06646, 0.3567, -0.06415, 0.6566, -0.06415, 0.6191, 0.06646, 0.6191, 0.06646, 0.6566, -0.06415, 0.7691, -0.06415, 0.7316, 0.06646, 0.7316, 0.06646, 0.7691, -0.06415, 0.4692, -0.06415, 0.4317, 0.06646, 0.4317, 0.06646, 0.4692, -0.06415, 0.2817, -0.06415, 0.2442, 0.06646, 0.2442, 0.06646, 0.2817, -0.06415, 0.5442, -0.06415, 0.5067, 0.06646, 0.5067, 0.06646, 0.5442, -0.06415, 0.5817, -0.06415, 0.5442, 0.06646, 0.5442, 0.06646, 0.5817, -0.06415, 0.2442, -0.06415, 0.2067, 0.06646, 0.2067, 0.06646, 0.2442, -0.06415, 0.5067, -0.06415, 0.4692, 0.06646, 0.4692, 0.06646, 0.5067])
me_circle_003.materials.append(mat_door_wood)
me_circle_003.use_remesh_preserve_volume = False
me_circle_003.use_remesh_preserve_attributes = False
me_circle_003.use_mirror_vertex_groups = False
me_circle_003.update()
me_plane_008 = bpy.data.meshes.new('Plane.008')
me_plane_008.from_pydata([(-1.4, -8.345e-08, -1.4), (1.4, -8.345e-08, -1.4), (-1.4, 8.345e-08, 1.4), (1.4, 8.345e-08, 1.4)], [], [(0, 1, 3, 2)])
me_plane_008.use_remesh_preserve_volume = False
me_plane_008.use_remesh_preserve_attributes = False
me_plane_008.use_mirror_vertex_groups = False
me_plane_008.update()
me_circle_002 = bpy.data.meshes.new('Circle.002')
me_circle_002.from_pydata([(2.446e-09, 0.864, 2.281), (0.8871, 0.864, 2.142), (-1.613, 0.864, 1.613), (2.142, 0.864, 0.8871), (-2.281, 0.864, -1.914e-07), (2.142, 0.864, -0.8871), (-1.613, 0.864, -1.613), (0.8871, 0.864, -2.142), (7.457e-07, 0.864, -2.281), (-0.8871, 0.864, -2.142), (1.613, 0.864, -1.613), (-2.142, 0.864, -0.8871), (2.281, 0.864, 1.839e-06), (-2.142, 0.864, 0.8871), (1.613, 0.864, 1.613), (-0.8871, 0.864, 2.142), (2.446e-09, -0.864, 2.281), (0.8871, -0.864, 2.142), (-1.613, -0.864, 1.613), (2.142, -0.864, 0.8871), (-2.281, -0.864, -1.914e-07), (2.142, -0.864, -0.8871), (-1.613, -0.864, -1.613), (0.8871, -0.864, -2.142), (7.457e-07, -0.864, -2.281), (-0.8871, -0.864, -2.142), (1.613, -0.864, -1.613), (-2.142, -0.864, -0.8871), (2.281, -0.864, 1.839e-06), (-2.142, -0.864, 0.8871), (1.613, -0.864, 1.613), (-0.8871, -0.864, 2.142), (1.44e-08, 0.864, 3.421), (1.331, 0.864, 3.212), (-2.419, 0.864, 2.419), (3.212, 0.864, 1.331), (-3.421, 0.864, -4.444e-07), (3.212, 0.864, -1.331), (-2.419, 0.864, -2.419), (1.331, 0.864, -3.212), (1.129e-06, 0.864, -3.421), (-1.331, 0.864, -3.212), (2.419, 0.864, -2.419), (-3.212, 0.864, -1.331), (3.421, 0.864, 2.601e-06), (-3.212, 0.864, 1.331), (2.419, 0.864, 2.419), (-1.331, 0.864, 3.212), (1.44e-08, -0.864, 3.421), (1.331, -0.864, 3.212), (-2.419, -0.864, 2.419), (3.212, -0.864, 1.331), (-3.421, -0.864, -4.444e-07), (3.212, -0.864, -1.331), (-2.419, -0.864, -2.419), (1.331, -0.864, -3.212), (1.129e-06, -0.864, -3.421), (-1.331, -0.864, -3.212), (2.419, -0.864, -2.419), (-3.212, -0.864, -1.331), (3.421, -0.864, 2.601e-06), (-3.212, -0.864, 1.331), (2.419, -0.864, 2.419), (-1.331, -0.864, 3.212), (-0.8871, 1.669e-07, -2.142), (7.457e-07, 1.669e-07, -2.281), (2.446e-09, 3.386e-07, 2.281), (-0.8871, 5.96e-07, 2.142), (0.8871, 1.669e-07, -2.142), (2.142, 3.386e-07, 0.8871), (1.613, 3.386e-07, 1.613), (-2.142, 1.669e-07, -0.8871), (-1.613, 1.669e-07, -1.613), (-1.613, 3.386e-07, 1.613), (-2.142, 3.386e-07, 0.8871), (1.613, 1.669e-07, -1.613), (2.142, 1.669e-07, -0.8871), (2.281, 1.669e-07, 1.839e-06), (-2.281, 1.669e-07, -1.914e-07), (0.8871, 5.96e-07, 2.142)], [], [(64, 25, 24), (66, 16, 31), (65, 24, 23), (69, 19, 30), (71, 27, 22), (73, 18, 29), (75, 26, 21), (76, 21, 28), (74, 29, 20), (78, 20, 27), (69, 77, 28), (68, 23, 26), (73, 67, 31), (72, 22, 25), (66, 79, 17), (70, 30, 17), (56, 57, 41), (63, 48, 32), (55, 56, 40), (62, 51, 35), (54, 59, 43), (61, 50, 34), (53, 58, 42), (60, 53, 37), (36, 52, 61), (59, 52, 36), (51, 60, 44), (58, 55, 39), (50, 63, 47), (57, 54, 38), (32, 48, 49), (49, 62, 46), (46, 35, 3), (60, 51, 19), (17, 49, 48), (13, 45, 34), (31, 63, 50), (48, 63, 31), (44, 37, 5), (62, 49, 17), (19, 51, 62), (11, 43, 36), (50, 61, 29), (42, 39, 7), (21, 53, 60), (9, 41, 38), (52, 59, 27), (40, 41, 9), (23, 55, 58), (7, 39, 40), (54, 57, 25), (38, 43, 11), (25, 57, 56), (5, 37, 42), (56, 55, 23), (36, 45, 13), (27, 59, 54), (3, 35, 44), (32, 33, 1), (58, 53, 21), (34, 47, 15), (15, 47, 32), (29, 61, 52), (1, 33, 46), (14, 70, 79), (0, 1, 79), (6, 72, 64), (2, 15, 67), (7, 68, 75), (3, 12, 77), (4, 78, 71), (13, 74, 78), (5, 76, 77), (10, 75, 76), (2, 73, 74), (11, 71, 72), (3, 69, 70), (8, 65, 68), (0, 66, 67), (9, 64, 65), (65, 64, 24), (67, 66, 31), (68, 65, 23), (70, 69, 30), (72, 71, 22), (74, 73, 29), (76, 75, 21), (77, 76, 28), (78, 74, 20), (71, 78, 27), (19, 69, 28), (75, 68, 26), (18, 73, 31), (64, 72, 25), (16, 66, 17), (79, 70, 17), (40, 56, 41), (47, 63, 32), (39, 55, 40), (46, 62, 35), (38, 54, 43), (45, 61, 34), (37, 53, 42), (44, 60, 37), (45, 36, 61), (43, 59, 36), (35, 51, 44), (42, 58, 39), (34, 50, 47), (41, 57, 38), (33, 32, 49), (33, 49, 46), (14, 46, 3), (28, 60, 19), (16, 17, 48), (2, 13, 34), (18, 31, 50), (16, 48, 31), (12, 44, 5), (30, 62, 17), (30, 19, 62), (4, 11, 36), (18, 50, 29), (10, 42, 7), (28, 21, 60), (6, 9, 38), (20, 52, 27), (8, 40, 9), (26, 23, 58), (8, 7, 40), (22, 54, 25), (6, 38, 11), (24, 25, 56), (10, 5, 42), (24, 56, 23), (4, 36, 13), (22, 27, 54), (12, 3, 44), (0, 32, 1), (26, 58, 21), (2, 34, 15), (0, 15, 32), (20, 29, 52), (14, 1, 46), (1, 14, 79), (66, 0, 79), (9, 6, 64), (73, 2, 67), (10, 7, 75), (69, 3, 77), (11, 4, 71), (4, 13, 78), (12, 5, 77), (5, 10, 76), (13, 2, 74), (6, 11, 72), (14, 3, 70), (7, 8, 68), (15, 0, 67), (8, 9, 65)])
me_circle_002.polygons.foreach_set('use_smooth', [True] * 160)
_uv = me_circle_002.uv_layers.new(name='UVMap')
_uv.uv.foreach_set('vector', [0.06253, 0.157, 0.06253, 0.0004583, 3.469e-05, 0.0004583, 0.5, 0.157, 0.5, 0.0004585, 0.4375, 0.0004584, 1.0, 0.157, 1.0, 0.0004583, 0.9375, 0.0004583, 0.6875, 0.157, 0.6875, 0.0004584, 0.625, 0.0004584, 0.1875, 0.157, 0.1875, 0.0004584, 0.125, 0.0004583, 0.375, 0.157, 0.375, 0.0004584, 0.3125, 0.0004584, 0.875, 0.157, 0.875, 0.0004583, 0.8125, 0.0004584, 0.8125, 0.157, 0.8125, 0.0004584, 0.75, 0.0004584, 0.3125, 0.157, 0.3125, 0.0004584, 0.25, 0.0004584, 0.25, 0.157, 0.25, 0.0004584, 0.1875, 0.0004584, 0.6875, 0.157, 0.75, 0.157, 0.75, 0.0004584, 0.9375, 0.157, 0.9375, 0.0004583, 0.875, 0.0004583, 0.375, 0.157, 0.4375, 0.157, 0.4375, 0.0004584, 0.125, 0.157, 0.125, 0.0004583, 0.06253, 0.0004583, 0.5, 0.157, 0.5625, 0.157, 0.5625, 0.0004584, 0.625, 0.157, 0.625, 0.0004584, 0.5625, 0.0004584, 2.831e-05, 0.25, 0.06252, 0.25, 0.06252, 0.5802, 0.4375, 0.25, 0.5, 0.25, 0.5, 0.5802, 0.9375, 0.25, 1.0, 0.25, 1.0, 0.5802, 0.625, 0.25, 0.6875, 0.25, 0.6875, 0.5802, 0.125, 0.25, 0.1875, 0.25, 0.1875, 0.5802, 0.3125, 0.25, 0.375, 0.25, 0.375, 0.5802, 0.8125, 0.25, 0.875, 0.25, 0.875, 0.5802, 0.75, 0.25, 0.8125, 0.25, 0.8125, 0.5802, 0.25, 0.5802, 0.25, 0.25, 0.3125, 0.25, 0.1875, 0.25, 0.25, 0.25, 0.25, 0.5802, 0.6875, 0.25, 0.75, 0.25, 0.75, 0.5802, 0.875, 0.25, 0.9375, 0.25, 0.9375, 0.5802, 0.375, 0.25, 0.4375, 0.25, 0.4375, 0.5802, 0.06252, 0.25, 0.125, 0.25, 0.125, 0.5802, 0.5, 0.5802, 0.5, 0.25, 0.5625, 0.25, 0.5625, 0.25, 0.625, 0.25, 0.625, 0.5802, 0.7439, 0.2126, 0.8662, 0.2126, 0.866, 0.05386, 0.9953, 0.2126, 0.8727, 0.2126, 0.872, 0.05386, 0.6262, 0.05386, 0.6264, 0.2126, 0.5024, 0.2126, 0.128, 0.05386, 0.1273, 0.2126, 0.2515, 0.2126, 0.3802, 0.05386, 0.3802, 0.2126, 0.2561, 0.2126, 0.5024, 0.2126, 0.3802, 0.2126, 0.3802, 0.05386, 0.991, 0.2126, 1.115, 0.2126, 1.113, 0.05386, 0.7485, 0.2126, 0.6264, 0.2126, 0.6262, 0.05386, 0.872, 0.05386, 0.8727, 0.2126, 0.7485, 0.2126, -0.1171, 0.05386, -0.121, 0.2126, 0.004661, 0.2126, 0.2561, 0.2126, 0.1338, 0.2126, 0.134, 0.05386, 1.244, 0.2126, 1.38, 0.2126, 1.361, 0.05386, 1.117, 0.05386, 1.121, 0.2126, 0.9953, 0.2126, -0.3595, 0.05386, -0.3841, 0.2126, -0.2476, 0.2126, 0.009035, 0.2126, -0.115, 0.2126, -0.1127, 0.05386, -0.5406, 0.2126, -0.3841, 0.2126, -0.3595, 0.05386, 1.359, 0.05386, 1.384, 0.2126, 1.248, 0.2126, 1.361, 0.05386, 1.38, 0.2126, 1.55, 0.2126, -0.2441, 0.2126, -0.3802, 0.2126, -0.3607, 0.05386, -0.2476, 0.2126, -0.121, 0.2126, -0.1171, 0.05386, -0.3607, 0.05386, -0.3802, 0.2126, -0.5499, 0.2126, 1.113, 0.05386, 1.115, 0.2126, 1.244, 0.2126, 1.541, 0.2126, 1.384, 0.2126, 1.359, 0.05386, 0.004661, 0.2126, 0.1273, 0.2126, 0.128, 0.05386, -0.1127, 0.05386, -0.115, 0.2126, -0.2441, 0.2126, 0.866, 0.05386, 0.8662, 0.2126, 0.991, 0.2126, 0.4976, 0.2126, 0.6198, 0.2126, 0.6198, 0.05386, 1.248, 0.2126, 1.121, 0.2126, 1.117, 0.05386, 0.2515, 0.2126, 0.3736, 0.2126, 0.3738, 0.05386, 0.3738, 0.05386, 0.3736, 0.2126, 0.4976, 0.2126, 0.134, 0.05386, 0.1338, 0.2126, 0.009035, 0.2126, 0.6198, 0.05386, 0.6198, 0.2126, 0.7439, 0.2126, 0.625, -0.001006, 0.625, 0.157, 0.5625, 0.157, 0.5, -0.001006, 0.5625, -0.001006, 0.5625, 0.157, 0.125, -0.001006, 0.125, 0.157, 0.06253, 0.157, 0.375, -0.001006, 0.4375, -0.001006, 0.4375, 0.157, 0.9375, -0.001006, 0.9375, 0.157, 0.875, 0.157, 0.6875, -0.001006, 0.75, -0.001006, 0.75, 0.157, 0.25, -0.001006, 0.25, 0.157, 0.1875, 0.157, 0.3125, -0.001006, 0.3125, 0.157, 0.25, 0.157, 0.8125, -0.001006, 0.8125, 0.157, 0.75, 0.157, 0.875, -0.001006, 0.875, 0.157, 0.8125, 0.157, 0.375, -0.001006, 0.375, 0.157, 0.3125, 0.157, 0.1875, -0.001006, 0.1875, 0.157, 0.125, 0.157, 0.6875, -0.001006, 0.6875, 0.157, 0.625, 0.157, 1.0, -0.001006, 1.0, 0.157, 0.9375, 0.157, 0.5, -0.001006, 0.5, 0.157, 0.4375, 0.157, 0.06253, -0.001006, 0.06253, 0.157, 3.472e-05, 0.157, 3.472e-05, 0.157, 0.06253, 0.157, 3.469e-05, 0.0004583, 0.4375, 0.157, 0.5, 0.157, 0.4375, 0.0004584, 0.9375, 0.157, 1.0, 0.157, 0.9375, 0.0004583, 0.625, 0.157, 0.6875, 0.157, 0.625, 0.0004584, 0.125, 0.157, 0.1875, 0.157, 0.125, 0.0004583, 0.3125, 0.157, 0.375, 0.157, 0.3125, 0.0004584, 0.8125, 0.157, 0.875, 0.157, 0.8125, 0.0004584, 0.75, 0.157, 0.8125, 0.157, 0.75, 0.0004584, 0.25, 0.157, 0.3125, 0.157, 0.25, 0.0004584, 0.1875, 0.157, 0.25, 0.157, 0.1875, 0.0004584, 0.6875, 0.0004584, 0.6875, 0.157, 0.75, 0.0004584, 0.875, 0.157, 0.9375, 0.157, 0.875, 0.0004583, 0.375, 0.0004584, 0.375, 0.157, 0.4375, 0.0004584, 0.06253, 0.157, 0.125, 0.157, 0.06253, 0.0004583, 0.5, 0.0004585, 0.5, 0.157, 0.5625, 0.0004584, 0.5625, 0.157, 0.625, 0.157, 0.5625, 0.0004584, 2.836e-05, 0.5802, 2.831e-05, 0.25, 0.06252, 0.5802, 0.4375, 0.5802, 0.4375, 0.25, 0.5, 0.5802, 0.9375, 0.5802, 0.9375, 0.25, 1.0, 0.5802, 0.625, 0.5802, 0.625, 0.25, 0.6875, 0.5802, 0.125, 0.5802, 0.125, 0.25, 0.1875, 0.5802, 0.3125, 0.5802, 0.3125, 0.25, 0.375, 0.5802, 0.8125, 0.5802, 0.8125, 0.25, 0.875, 0.5802, 0.75, 0.5802, 0.75, 0.25, 0.8125, 0.5802, 0.3125, 0.5802, 0.25, 0.5802, 0.3125, 0.25, 0.1875, 0.5802, 0.1875, 0.25, 0.25, 0.5802, 0.6875, 0.5802, 0.6875, 0.25, 0.75, 0.5802, 0.875, 0.5802, 0.875, 0.25, 0.9375, 0.5802, 0.375, 0.5802, 0.375, 0.25, 0.4375, 0.5802, 0.06252, 0.5802, 0.06252, 0.25, 0.125, 0.5802, 0.5625, 0.5802, 0.5, 0.5802, 0.5625, 0.25, 0.5625, 0.5802, 0.5625, 0.25, 0.625, 0.5802, 0.7432, 0.05386, 0.7439, 0.2126, 0.866, 0.05386, 0.9946, 0.05386, 0.9953, 0.2126, 0.872, 0.05386, 0.503, 0.05386, 0.6262, 0.05386, 0.5024, 0.2126, 0.2511, 0.05386, 0.128, 0.05386, 0.2515, 0.2126, 0.2568, 0.05386, 0.3802, 0.05386, 0.2561, 0.2126, 0.503, 0.05386, 0.5024, 0.2126, 0.3802, 0.05386, 0.9896, 0.05386, 0.991, 0.2126, 1.113, 0.05386, 0.7489, 0.05386, 0.7485, 0.2126, 0.6262, 0.05386, 0.7489, 0.05386, 0.872, 0.05386, 0.7485, 0.2126, 0.005411, 0.05386, -0.1171, 0.05386, 0.004661, 0.2126, 0.2568, 0.05386, 0.2561, 0.2126, 0.134, 0.05386, 1.237, 0.05386, 1.244, 0.2126, 1.361, 0.05386, 0.9946, 0.05386, 1.117, 0.05386, 0.9953, 0.2126, -0.2393, 0.05386, -0.3595, 0.05386, -0.2476, 0.2126, 0.01037, 0.05386, 0.009035, 0.2126, -0.1127, 0.05386, -0.4771, 0.05386, -0.5406, 0.2126, -0.3595, 0.05386, 1.239, 0.05386, 1.359, 0.05386, 1.248, 0.2126, 1.486, 0.05386, 1.361, 0.05386, 1.55, 0.2126, -0.2372, 0.05386, -0.2441, 0.2126, -0.3607, 0.05386, -0.2393, 0.05386, -0.2476, 0.2126, -0.1171, 0.05386, -0.4864, 0.05386, -0.3607, 0.05386, -0.5499, 0.2126, 1.237, 0.05386, 1.113, 0.05386, 1.244, 0.2126, 1.477, 0.05386, 1.541, 0.2126, 1.359, 0.05386, 0.005411, 0.05386, 0.004661, 0.2126, 0.128, 0.05386, -0.2372, 0.05386, -0.1127, 0.05386, -0.2441, 0.2126, 0.9896, 0.05386, 0.866, 0.05386, 0.991, 0.2126, 0.497, 0.05386, 0.4976, 0.2126, 0.6198, 0.05386, 1.239, 0.05386, 1.248, 0.2126, 1.117, 0.05386, 0.2511, 0.05386, 0.2515, 0.2126, 0.3738, 0.05386, 0.497, 0.05386, 0.3738, 0.05386, 0.4976, 0.2126, 0.01037, 0.05386, 0.134, 0.05386, 0.009035, 0.2126, 0.7432, 0.05386, 0.6198, 0.05386, 0.7439, 0.2126, 0.5625, -0.001006, 0.625, -0.001006, 0.5625, 0.157, 0.5, 0.157, 0.5, -0.001006, 0.5625, 0.157, 0.06253, -0.001006, 0.125, -0.001006, 0.06253, 0.157, 0.375, 0.157, 0.375, -0.001006, 0.4375, 0.157, 0.875, -0.001006, 0.9375, -0.001006, 0.875, 0.157, 0.6875, 0.157, 0.6875, -0.001006, 0.75, 0.157, 0.1875, -0.001006, 0.25, -0.001006, 0.1875, 0.157, 0.25, -0.001006, 0.3125, -0.001006, 0.25, 0.157, 0.75, -0.001006, 0.8125, -0.001006, 0.75, 0.157, 0.8125, -0.001006, 0.875, -0.001006, 0.8125, 0.157, 0.3125, -0.001006, 0.375, -0.001006, 0.3125, 0.157, 0.125, -0.001006, 0.1875, -0.001006, 0.125, 0.157, 0.625, -0.001006, 0.6875, -0.001006, 0.625, 0.157, 0.9375, -0.001006, 1.0, -0.001006, 0.9375, 0.157, 0.4375, -0.001006, 0.5, -0.001006, 0.4375, 0.157, 3.475e-05, -0.001006, 0.06253, -0.001006, 3.472e-05, 0.157])
me_circle_002.materials.append(mat_rock_1)
me_circle_002.use_remesh_preserve_volume = False
me_circle_002.use_remesh_preserve_attributes = False
me_circle_002.use_mirror_vertex_groups = False
me_circle_002.update()
me_plane_005 = bpy.data.meshes.new('Plane.005')
me_plane_005.from_pydata([(-1.4, -8.345e-08, -1.4), (1.4, -8.345e-08, -1.4), (-1.4, 8.345e-08, 1.4), (1.4, 8.345e-08, 1.4)], [], [(0, 1, 3, 2)])
_ca = me_plane_005.color_attributes.new('Col', 'BYTE_COLOR', 'CORNER')
_ca.data.foreach_set('color', [1.0, 1.0, 1.0, 1.0, 1.0, 1.0, 1.0, 1.0, 1.0, 1.0, 1.0, 1.0, 1.0, 1.0, 1.0, 1.0])
me_plane_005.use_remesh_preserve_volume = False
me_plane_005.use_remesh_preserve_attributes = False
me_plane_005.use_mirror_vertex_groups = False
me_plane_005.update()
me_plane_003 = bpy.data.meshes.new('Plane.003')
me_plane_003.from_pydata([(0.0, -0.16, 0.4395), (0.56, 0.064, -0.1232), (0.0, 0.064, 0.4395), (0.0, 0.064, -0.7579), (0.56, -0.16, -0.1232), (0.0, -0.16, -0.7579), (0.3236, 0.064, 0.3769), (0.2248, 0.064, 0.4395), (0.2248, -0.1073, 0.4395), (0.3236, -0.1351, 0.3769), (0.3236, -0.16, 0.3769), (0.2248, -0.16, 0.4395)], [], [(11, 0, 4, 10), (3, 4, 5), (4, 0, 5), (7, 2, 8), (8, 2, 0, 11), (1, 2, 7, 6), (1, 4, 3), (1, 9, 10, 4), (3, 2, 1), (8, 11, 10, 9), (8, 9, 6, 7), (6, 9, 1)])
me_plane_003.polygons.foreach_set('use_smooth', [True] * 12)
_uv = me_plane_003.uv_layers.new(name='UVMap')
_uv.uv.foreach_set('vector', [0.09389, 1.0, 4.841e-05, 1.0, 0.2339, 0.5301, 0.1352, 0.9477, 0.2893, 2.819e-05, 0.3235, 0.4802, 0.3235, 2.819e-05, 0.2339, 0.5301, 4.841e-05, 1.0, 4.835e-05, 4.834e-05, 0.2893, 0.8725, 0.2893, 1.0, 0.3154, 0.8725, 0.3154, 0.8725, 0.2893, 1.0, 0.3235, 1.0, 0.3235, 0.8725, 0.2339, 0.5301, 4.846e-05, 1.0, 0.09389, 1.0, 0.1352, 0.9477, 0.2893, 0.4802, 0.3235, 0.4802, 0.2893, 2.819e-05, 0.2893, 0.4802, 0.3197, 0.7939, 0.3235, 0.7939, 0.3235, 0.4802, 4.835e-05, 4.835e-05, 4.846e-05, 1.0, 0.2339, 0.5301, 0.3154, 0.8725, 0.3193, 0.8538, 0.3235, 0.8332, 0.3197, 0.8332, 0.3154, 0.8725, 0.3197, 0.7939, 0.2893, 0.7939, 0.2893, 0.8725, 0.2893, 0.7939, 0.3197, 0.7939, 0.2893, 0.4802])
me_plane_003.materials.append(mat_locked_door)
me_plane_003.use_remesh_preserve_volume = False
me_plane_003.use_remesh_preserve_attributes = False
me_plane_003.use_mirror_vertex_groups = False
me_plane_003.update()
me_cadena_chaine = bpy.data.meshes.new('cadena.chaine')
me_cadena_chaine.from_pydata([(0.1133, 0.07322, -0.144), (0.4013, 0.07322, -0.144), (0.1133, 0.07322, 0.144), (0.4013, 0.07322, 0.144), (0.01727, 0.07322, 0.0), (0.4973, 0.07322, 0.0), (0.1133, 0.1332, -0.144), (0.4013, 0.1332, -0.144), (0.1133, 0.1332, 0.144), (0.4013, 0.1332, 0.144), (0.01727, 0.1332, 0.0), (0.4973, 0.1332, 0.0), (0.1565, 0.09575, -0.1008), (0.3581, 0.09575, -0.1008), (0.1565, 0.09575, 0.1008), (0.3581, 0.09575, 0.1008), (0.08927, 0.09575, 0.0), (0.4253, 0.09575, 0.0), (0.1565, 0.1107, -0.1008), (0.3581, 0.1107, -0.1008), (0.1565, 0.1107, 0.1008), (0.3581, 0.1107, 0.1008), (0.08927, 0.1107, 0.0), (0.4253, 0.1107, 0.0), (0.4074, 0.1909, -0.01734), (0.6954, 0.1909, -0.01734), (0.4074, 0.01872, -0.04244), (0.6954, 0.01872, -0.04244), (0.3114, 0.1048, -0.02989), (0.7914, 0.1048, -0.02989), (0.4074, 0.1877, 0.04244), (0.6954, 0.1877, 0.04244), (0.4074, 0.01558, 0.01734), (0.6954, 0.01558, 0.01734), (0.3114, 0.1017, 0.02989), (0.7914, 0.1017, 0.02989), (0.4506, 0.1639, 0.001343), (0.6522, 0.1639, 0.001343), (0.4506, 0.04336, -0.01623), (0.6522, 0.04336, -0.01623), (0.3834, 0.1036, -0.007443), (0.7194, 0.1036, -0.007443), (0.4506, 0.1631, 0.01623), (0.6522, 0.1631, 0.01623), (0.4506, 0.04258, -0.001343), (0.6522, 0.04258, -0.001343), (0.3834, 0.1028, 0.007443), (0.7194, 0.1028, 0.007443), (0.7236, 0.07322, -0.144), (1.012, 0.07322, -0.144), (0.7236, 0.07322, 0.144), (1.012, 0.07322, 0.144), (0.6276, 0.07322, 0.0), (1.108, 0.07322, 0.0), (0.7236, 0.1332, -0.144), (1.012, 0.1332, -0.144), (0.7236, 0.1332, 0.144), (1.012, 0.1332, 0.144), (0.6276, 0.1332, 0.0), (1.108, 0.1332, 0.0), (0.7668, 0.09575, -0.1008), (0.9684, 0.09575, -0.1008), (0.7668, 0.09575, 0.1008), (0.9684, 0.09575, 0.1008), (0.6996, 0.09575, 0.0), (1.036, 0.09575, 0.0), (0.7668, 0.1107, -0.1008), (0.9684, 0.1107, -0.1008), (0.7668, 0.1107, 0.1008), (0.9684, 0.1107, 0.1008), (0.6996, 0.1107, 0.0), (1.036, 0.1107, 0.0), (1.015, 0.1909, -0.01734), (1.303, 0.1909, -0.01734), (1.015, 0.01872, -0.04244), (1.303, 0.01872, -0.04244), (0.9187, 0.1048, -0.02989), (1.399, 0.1048, -0.02989), (1.015, 0.1877, 0.04244), (1.303, 0.1877, 0.04244), (1.015, 0.01558, 0.01734), (1.303, 0.01558, 0.01734), (0.9187, 0.1017, 0.02989), (1.399, 0.1017, 0.02989), (1.058, 0.1639, 0.001343), (1.26, 0.1639, 0.001343), (1.058, 0.04336, -0.01623), (1.26, 0.04336, -0.01623), (0.9907, 0.1036, -0.007443), (1.327, 0.1036, -0.007443), (1.058, 0.1631, 0.01623), (1.26, 0.1631, 0.01623), (1.058, 0.04258, -0.001343), (1.26, 0.04258, -0.001343), (0.9907, 0.1028, 0.007443), (1.327, 0.1028, 0.007443), (1.324, 0.07322, -0.144), (1.612, 0.07322, -0.144), (1.324, 0.07322, 0.144), (1.612, 0.07322, 0.144), (1.228, 0.07322, 0.0), (1.708, 0.07322, 0.0), (1.324, 0.1332, -0.144), (1.612, 0.1332, -0.144), (1.324, 0.1332, 0.144), (1.612, 0.1332, 0.144), (1.228, 0.1332, 0.0), (1.708, 0.1332, 0.0), (1.367, 0.09575, -0.1008), (1.568, 0.09575, -0.1008), (1.367, 0.09575, 0.1008), (1.568, 0.09575, 0.1008), (1.3, 0.09575, 0.0), (1.636, 0.09575, 0.0), (1.367, 0.1107, -0.1008), (1.568, 0.1107, -0.1008), (1.367, 0.1107, 0.1008), (1.568, 0.1107, 0.1008), (1.3, 0.1107, 0.0), (1.636, 0.1107, 0.0), (1.615, 0.1909, -0.01734), (1.903, 0.1909, -0.01734), (1.615, 0.01872, -0.04244), (1.903, 0.01872, -0.04244), (1.519, 0.1048, -0.02989), (1.999, 0.1048, -0.02989), (1.615, 0.1877, 0.04244), (1.903, 0.1877, 0.04244), (1.615, 0.01558, 0.01734), (1.903, 0.01558, 0.01734), (1.519, 0.1017, 0.02989), (1.999, 0.1017, 0.02989), (1.658, 0.1639, 0.001343), (1.86, 0.1639, 0.001343), (1.658, 0.04336, -0.01623), (1.86, 0.04336, -0.01623), (1.591, 0.1036, -0.007443), (1.927, 0.1036, -0.007443), (1.658, 0.1631, 0.01623), (1.86, 0.1631, 0.01623), (1.658, 0.04258, -0.001343), (1.86, 0.04258, -0.001343), (1.591, 0.1028, 0.007443), (1.927, 0.1028, 0.007443), (1.924, 0.07322, -0.144), (2.212, 0.07322, -0.144), (1.924, 0.07322, 0.144), (2.212, 0.07322, 0.144), (1.828, 0.07322, 0.0), (2.308, 0.07322, 0.0), (1.924, 0.1332, -0.144), (2.212, 0.1332, -0.144), (1.924, 0.1332, 0.144), (2.212, 0.1332, 0.144), (1.828, 0.1332, 0.0), (2.308, 0.1332, 0.0), (1.967, 0.09575, -0.1008), (2.168, 0.09575, -0.1008), (1.967, 0.09575, 0.1008), (2.168, 0.09575, 0.1008), (1.9, 0.09575, 0.0), (2.236, 0.09575, 0.0), (1.967, 0.1107, -0.1008), (2.168, 0.1107, -0.1008), (1.967, 0.1107, 0.1008), (2.168, 0.1107, 0.1008), (1.9, 0.1107, 0.0), (2.236, 0.1107, 0.0), (2.215, 0.1909, -0.01734), (2.503, 0.1909, -0.01734), (2.215, 0.01872, -0.04244), (2.503, 0.01872, -0.04244), (2.119, 0.1048, -0.02989), (2.599, 0.1048, -0.02989), (2.215, 0.1877, 0.04244), (2.503, 0.1877, 0.04244), (2.215, 0.01558, 0.01734), (2.503, 0.01558, 0.01734), (2.119, 0.1017, 0.02989), (2.599, 0.1017, 0.02989), (2.258, 0.1639, 0.001343), (2.46, 0.1639, 0.001343), (2.258, 0.04336, -0.01623), (2.46, 0.04336, -0.01623), (2.191, 0.1036, -0.007443), (2.527, 0.1036, -0.007443), (2.258, 0.1631, 0.01623), (2.46, 0.1631, 0.01623), (2.258, 0.04258, -0.001343), (2.46, 0.04258, -0.001343), (2.191, 0.1028, 0.007443), (2.527, 0.1028, 0.007443), (2.524, 0.07322, -0.144), (2.812, 0.07322, -0.144), (2.524, 0.07322, 0.144), (2.812, 0.07322, 0.144), (2.428, 0.07322, 0.0), (2.908, 0.07322, 0.0), (2.524, 0.1332, -0.144), (2.812, 0.1332, -0.144), (2.524, 0.1332, 0.144), (2.812, 0.1332, 0.144), (2.428, 0.1332, 0.0), (2.908, 0.1332, 0.0), (2.567, 0.09575, -0.1008), (2.768, 0.09575, -0.1008), (2.567, 0.09575, 0.1008), (2.768, 0.09575, 0.1008), (2.5, 0.09575, 0.0), (2.836, 0.09575, 0.0), (2.567, 0.1107, -0.1008), (2.768, 0.1107, -0.1008), (2.567, 0.1107, 0.1008), (2.768, 0.1107, 0.1008), (2.5, 0.1107, 0.0), (2.836, 0.1107, 0.0), (2.815, 0.1909, -0.01734), (3.103, 0.1909, -0.01734), (2.815, 0.01872, -0.04244), (3.103, 0.01872, -0.04244), (2.719, 0.1048, -0.02989), (3.199, 0.1048, -0.02989), (2.815, 0.1877, 0.04244), (3.103, 0.1877, 0.04244), (2.815, 0.01558, 0.01734), (3.103, 0.01558, 0.01734), (2.719, 0.1017, 0.02989), (3.199, 0.1017, 0.02989), (2.858, 0.1639, 0.001343), (3.06, 0.1639, 0.001343), (2.858, 0.04336, -0.01623), (3.06, 0.04336, -0.01623), (2.791, 0.1036, -0.007443), (3.127, 0.1036, -0.007443), (2.858, 0.1631, 0.01623), (3.06, 0.1631, 0.01623), (2.858, 0.04258, -0.001343), (3.06, 0.04258, -0.001343), (2.791, 0.1028, 0.007443), (3.127, 0.1028, 0.007443)], [], [(0, 6, 7, 1), (2, 8, 10, 4), (5, 11, 9, 3), (4, 10, 6, 0), (1, 7, 11, 5), (3, 9, 8, 2), (12, 13, 19, 18), (14, 16, 22, 20), (17, 15, 21, 23), (16, 12, 18, 22), (13, 17, 23, 19), (15, 14, 20, 21), (2, 4, 16, 14), (11, 7, 19, 23), (0, 1, 13, 12), (9, 11, 23, 21), (1, 5, 17, 13), (5, 3, 15, 17), (8, 9, 21, 20), (6, 10, 22, 18), (3, 2, 14, 15), (10, 8, 20, 22), (4, 0, 12, 16), (7, 6, 18, 19), (24, 30, 31, 25), (26, 32, 34, 28), (29, 35, 33, 27), (28, 34, 30, 24), (25, 31, 35, 29), (27, 33, 32, 26), (36, 37, 43, 42), (38, 40, 46, 44), (41, 39, 45, 47), (40, 36, 42, 46), (37, 41, 47, 43), (39, 38, 44, 45), (26, 28, 40, 38), (35, 31, 43, 47), (24, 25, 37, 36), (33, 35, 47, 45), (25, 29, 41, 37), (29, 27, 39, 41), (32, 33, 45, 44), (30, 34, 46, 42), (27, 26, 38, 39), (34, 32, 44, 46), (28, 24, 36, 40), (31, 30, 42, 43), (48, 54, 55, 49), (50, 56, 58, 52), (53, 59, 57, 51), (52, 58, 54, 48), (49, 55, 59, 53), (51, 57, 56, 50), (60, 61, 67, 66), (62, 64, 70, 68), (65, 63, 69, 71), (64, 60, 66, 70), (61, 65, 71, 67), (63, 62, 68, 69), (50, 52, 64, 62), (59, 55, 67, 71), (48, 49, 61, 60), (57, 59, 71, 69), (49, 53, 65, 61), (53, 51, 63, 65), (56, 57, 69, 68), (54, 58, 70, 66), (51, 50, 62, 63), (58, 56, 68, 70), (52, 48, 60, 64), (55, 54, 66, 67), (72, 78, 79, 73), (74, 80, 82, 76), (77, 83, 81, 75), (76, 82, 78, 72), (73, 79, 83, 77), (75, 81, 80, 74), (84, 85, 91, 90), (86, 88, 94, 92), (89, 87, 93, 95), (88, 84, 90, 94), (85, 89, 95, 91), (87, 86, 92, 93), (74, 76, 88, 86), (83, 79, 91, 95), (72, 73, 85, 84), (81, 83, 95, 93), (73, 77, 89, 85), (77, 75, 87, 89), (80, 81, 93, 92), (78, 82, 94, 90), (75, 74, 86, 87), (82, 80, 92, 94), (76, 72, 84, 88), (79, 78, 90, 91), (96, 102, 103, 97), (98, 104, 106, 100), (101, 107, 105, 99), (100, 106, 102, 96), (97, 103, 107, 101), (99, 105, 104, 98), (108, 109, 115, 114), (110, 112, 118, 116), (113, 111, 117, 119), (112, 108, 114, 118), (109, 113, 119, 115), (111, 110, 116, 117), (98, 100, 112, 110), (107, 103, 115, 119), (96, 97, 109, 108), (105, 107, 119, 117), (97, 101, 113, 109), (101, 99, 111, 113), (104, 105, 117, 116), (102, 106, 118, 114), (99, 98, 110, 111), (106, 104, 116, 118), (100, 96, 108, 112), (103, 102, 114, 115), (120, 126, 127, 121), (122, 128, 130, 124), (125, 131, 129, 123), (124, 130, 126, 120), (121, 127, 131, 125), (123, 129, 128, 122), (132, 133, 139, 138), (134, 136, 142, 140), (137, 135, 141, 143), (136, 132, 138, 142), (133, 137, 143, 139), (135, 134, 140, 141), (122, 124, 136, 134), (131, 127, 139, 143), (120, 121, 133, 132), (129, 131, 143, 141), (121, 125, 137, 133), (125, 123, 135, 137), (128, 129, 141, 140), (126, 130, 142, 138), (123, 122, 134, 135), (130, 128, 140, 142), (124, 120, 132, 136), (127, 126, 138, 139), (144, 150, 151, 145), (146, 152, 154, 148), (149, 155, 153, 147), (148, 154, 150, 144), (145, 151, 155, 149), (147, 153, 152, 146), (156, 157, 163, 162), (158, 160, 166, 164), (161, 159, 165, 167), (160, 156, 162, 166), (157, 161, 167, 163), (159, 158, 164, 165), (146, 148, 160, 158), (155, 151, 163, 167), (144, 145, 157, 156), (153, 155, 167, 165), (145, 149, 161, 157), (149, 147, 159, 161), (152, 153, 165, 164), (150, 154, 166, 162), (147, 146, 158, 159), (154, 152, 164, 166), (148, 144, 156, 160), (151, 150, 162, 163), (168, 174, 175, 169), (170, 176, 178, 172), (173, 179, 177, 171), (172, 178, 174, 168), (169, 175, 179, 173), (171, 177, 176, 170), (180, 181, 187, 186), (182, 184, 190, 188), (185, 183, 189, 191), (184, 180, 186, 190), (181, 185, 191, 187), (183, 182, 188, 189), (170, 172, 184, 182), (179, 175, 187, 191), (168, 169, 181, 180), (177, 179, 191, 189), (169, 173, 185, 181), (173, 171, 183, 185), (176, 177, 189, 188), (174, 178, 190, 186), (171, 170, 182, 183), (178, 176, 188, 190), (172, 168, 180, 184), (175, 174, 186, 187), (192, 198, 199, 193), (194, 200, 202, 196), (197, 203, 201, 195), (196, 202, 198, 192), (193, 199, 203, 197), (195, 201, 200, 194), (204, 205, 211, 210), (206, 208, 214, 212), (209, 207, 213, 215), (208, 204, 210, 214), (205, 209, 215, 211), (207, 206, 212, 213), (194, 196, 208, 206), (203, 199, 211, 215), (192, 193, 205, 204), (201, 203, 215, 213), (193, 197, 209, 205), (197, 195, 207, 209), (200, 201, 213, 212), (198, 202, 214, 210), (195, 194, 206, 207), (202, 200, 212, 214), (196, 192, 204, 208), (199, 198, 210, 211), (216, 222, 223, 217), (218, 224, 226, 220), (221, 227, 225, 219), (220, 226, 222, 216), (217, 223, 227, 221), (219, 225, 224, 218), (228, 229, 235, 234), (230, 232, 238, 236), (233, 231, 237, 239), (232, 228, 234, 238), (229, 233, 239, 235), (231, 230, 236, 237), (218, 220, 232, 230), (227, 223, 235, 239), (216, 217, 229, 228), (225, 227, 239, 237), (217, 221, 233, 229), (221, 219, 231, 233), (224, 225, 237, 236), (222, 226, 238, 234), (219, 218, 230, 231), (226, 224, 236, 238), (220, 216, 228, 232), (223, 222, 234, 235)])
me_cadena_chaine.polygons.foreach_set('use_smooth', [True] * 240)
me_cadena_chaine.materials.append(mat_chaine)
me_cadena_chaine.use_remesh_preserve_volume = False
me_cadena_chaine.use_remesh_preserve_attributes = False
me_cadena_chaine.use_mirror_vertex_groups = False
me_cadena_chaine.update()

# ---- objects
ob_camera = bpy.data.objects.new('Camera', cam_camera_001)
ob_wood_door = bpy.data.objects.new('wood_door', None)
ob_wood_door_border_back = bpy.data.objects.new('wood_door.border.back', me_plane_002)
ob_wood_door_border_front_i_pos_001 = bpy.data.objects.new('wood_door.border.front.i_pos.001', None)
ob_wood_door_border = bpy.data.objects.new('wood_door.border', me_circle_001)
ob_wood_door_border_front = bpy.data.objects.new('wood_door.border.front', me_plane_001)
ob_wood_door_border_front_i_pos = bpy.data.objects.new('wood_door.border.front.i_pos', None)
ob_wood_door_portal = bpy.data.objects.new('wood_door.portal', me_circle)
ob_plane = bpy.data.objects.new('Plane', me_plane)
ob_lamp = bpy.data.objects.new('Lamp', light_lamp)
ob_wood_door_locked = bpy.data.objects.new('wood_door.locked', None)
ob_cadena_back = bpy.data.objects.new('cadena.back', me_plane_009)
ob_cadena_back_chaine = bpy.data.objects.new('cadena.back.chaine', me_cadena_chaine_001)
ob_cadena_back_chaine_001 = bpy.data.objects.new('cadena.back.chaine.001', me_cadena_chaine_001)
ob_cadena_back_chaine_002 = bpy.data.objects.new('cadena.back.chaine.002', me_cadena_chaine_001)
ob_cadena_back_chaine_003 = bpy.data.objects.new('cadena.back.chaine.003', me_cadena_chaine_001)
ob_wood_door_portal_locked = bpy.data.objects.new('wood_door.portal.locked', me_circle_003)
ob_wood_door_border_front_locked = bpy.data.objects.new('wood_door.border.front.locked', me_plane_008)
ob_wood_door_border_front_i_pos_003 = bpy.data.objects.new('wood_door.border.front.i_pos.003', None)
ob_wood_door_border_locked = bpy.data.objects.new('wood_door.border.locked', me_circle_002)
ob_wood_door_border_back_locked = bpy.data.objects.new('wood_door.border.back.locked', me_plane_005)
ob_wood_door_border_front_i_pos_002 = bpy.data.objects.new('wood_door.border.front.i_pos.002', None)
ob_cadena = bpy.data.objects.new('cadena', me_plane_003)
ob_cadena_chaine_003 = bpy.data.objects.new('cadena.chaine.003', me_cadena_chaine)
ob_cadena_chaine_002 = bpy.data.objects.new('cadena.chaine.002', me_cadena_chaine)
ob_cadena_chaine_001 = bpy.data.objects.new('cadena.chaine.001', me_cadena_chaine)
ob_cadena_chaine = bpy.data.objects.new('cadena.chaine', me_cadena_chaine)

# ---- transforms, parenting, visibility, modifiers, constraints
ob_camera.location = (-3.149, -6.6, 4.967)
ob_camera.rotation_euler = (1.141, 7.025e-07, -0.266)
ob_camera.lineart.crease_threshold = 0.0
ob_wood_door.location = (0.0, 0.0, 1.4)
ob_wood_door.empty_display_type = 'SPHERE'
ob_wood_door.empty_display_size = 2.0
ob_wood_door.empty_image_offset = (0.0, 0.0)
ob_wood_door.lineart.crease_threshold = 0.0
ob_wood_door_border_back.parent = ob_wood_door
ob_wood_door_border_back.matrix_parent_inverse = Matrix(((1.0, 0.0, 0.0, -0.0), (0.0, 1.0, 0.0, -0.0), (0.0, 0.0, 1.0, -1.4), (0.0, 0.0, 0.0, 1.0)))
ob_wood_door_border_back.location = (0.0, 0.43, 1.4)
ob_wood_door_border_back.rotation_euler = (0.0, -0.0, 3.142)
ob_wood_door_border_back.hide_render = True
ob_wood_door_border_back.lineart.crease_threshold = 0.0
ob_wood_door_border_front_i_pos_001.parent = ob_wood_door_border_back
ob_wood_door_border_front_i_pos_001.matrix_parent_inverse = Matrix(((-1.0, 1.51e-07, 0.0, -4.53e-08), (-1.51e-07, -1.0, 0.0, 0.3), (0.0, 0.0, 1.0, -1.4), (0.0, 0.0, 0.0, 1.0)))
ob_wood_door_border_front_i_pos_001.location = (0.0, 0.6, 0.0)
ob_wood_door_border_front_i_pos_001.rotation_euler = (0.0, -0.0, 3.142)
ob_wood_door_border_front_i_pos_001.scale = (-1.0, -1.0, -1.0)
ob_wood_door_border_front_i_pos_001.empty_image_offset = (0.0, 0.0)
ob_wood_door_border_front_i_pos_001.lineart.crease_threshold = 0.0
ob_wood_door_border.parent = ob_wood_door
ob_wood_door_border.matrix_parent_inverse = Matrix(((1.0, 0.0, 0.0, -0.0), (0.0, 1.0, 0.0, -0.0), (0.0, 0.0, 1.0, -1.4), (0.0, 0.0, 0.0, 1.0)))
ob_wood_door_border.location = (0.0, 0.0, 1.4)
ob_wood_door_border.lineart.crease_threshold = 0.0
ob_wood_door_border_front.parent = ob_wood_door
ob_wood_door_border_front.matrix_parent_inverse = Matrix(((1.0, 0.0, 0.0, -0.0), (0.0, 1.0, 0.0, -0.0), (0.0, 0.0, 1.0, -1.4), (0.0, 0.0, 0.0, 1.0)))
ob_wood_door_border_front.location = (0.0, -0.44, 1.4)
ob_wood_door_border_front.hide_render = True
ob_wood_door_border_front.lineart.crease_threshold = 0.0
ob_wood_door_border_front_i_pos.parent = ob_wood_door_border_front
ob_wood_door_border_front_i_pos.matrix_parent_inverse = Matrix(((1.0, 0.0, 0.0, -0.0), (0.0, 1.0, 0.0, 0.3), (0.0, 0.0, 1.0, -1.4), (0.0, 0.0, 0.0, 1.0)))
ob_wood_door_border_front_i_pos.location = (0.0, -0.6, 4.47e-08)
ob_wood_door_border_front_i_pos.empty_image_offset = (0.0, 0.0)
ob_wood_door_border_front_i_pos.lineart.crease_threshold = 0.0
ob_wood_door_portal.parent = ob_wood_door
ob_wood_door_portal.matrix_parent_inverse = Matrix(((1.0, 0.0, 0.0, -0.0), (0.0, 1.0, 0.0, -0.0), (0.0, 0.0, 1.0, -1.4), (0.0, 0.0, 0.0, 1.0)))
ob_wood_door_portal.location = (0.0, 0.0, 1.4)
ob_wood_door_portal.lineart.crease_threshold = 0.0
ob_plane.location = (0.0, 0.0, 0.0)
ob_plane.scale = (5.1, 5.1, 5.1)
ob_plane.lineart.crease_threshold = 0.0
ob_lamp.location = (4.076, -6.995, 5.904)
ob_lamp.rotation_euler = (0.6503, 0.05522, 1.866)
ob_lamp.lock_rotations_4d = False
ob_lamp.empty_display_type = 'ARROWS'
ob_lamp.color = (0.0, 0.0, 0.0, 0.0)
ob_lamp.lineart.crease_threshold = 0.0
ob_wood_door_locked.location = (0.0, 0.0, 1.4)
ob_wood_door_locked.empty_display_type = 'SPHERE'
ob_wood_door_locked.empty_display_size = 2.0
ob_wood_door_locked.empty_image_offset = (0.0, 0.0)
ob_wood_door_locked.lineart.crease_threshold = 0.0
ob_cadena_back.parent = ob_wood_door_locked
ob_cadena_back.matrix_parent_inverse = Matrix(((1.0, 0.0, 0.0, -0.0), (0.0, 1.0, 0.0, -0.0), (0.0, 0.0, 1.0, -1.4), (0.0, 0.0, 0.0, 1.0)))
ob_cadena_back.location = (0.0, 0.5782, 1.4)
ob_cadena_back.lineart.crease_threshold = 0.0
_m = ob_cadena_back.modifiers.new('Mirror', 'MIRROR')
_m.use_clip = True
ob_cadena_back_chaine.parent = ob_cadena_back
ob_cadena_back_chaine.matrix_parent_inverse = Matrix(((1.0, 0.0, 0.0, -0.0), (0.0, 1.0, 0.0, 1.0), (0.0, 0.0, 1.0, -1.4), (0.0, 0.0, 0.0, 1.0)))
ob_cadena_back_chaine.location = (0.0, -1.16, 1.241)
ob_cadena_back_chaine.rotation_euler = (5.565e-08, 0.7854, 1.344e-07)
ob_cadena_back_chaine.lineart.crease_threshold = 0.0
ob_cadena_back_chaine_001.parent = ob_cadena_back
ob_cadena_back_chaine_001.matrix_parent_inverse = Matrix(((1.0, 0.0, 0.0, -0.0), (0.0, 1.0, 0.0, 1.0), (0.0, 0.0, 1.0, -1.4), (0.0, 0.0, 0.0, 1.0)))
ob_cadena_back_chaine_001.location = (0.0, -1.16, 1.241)
ob_cadena_back_chaine_001.rotation_euler = (5.565e-08, -0.7854, -1.344e-07)
ob_cadena_back_chaine_001.lineart.crease_threshold = 0.0
ob_cadena_back_chaine_002.parent = ob_cadena_back
ob_cadena_back_chaine_002.matrix_parent_inverse = Matrix(((1.0, 0.0, 0.0, -0.0), (0.0, 1.0, 0.0, 1.0), (0.0, 0.0, 1.0, -1.4), (0.0, 0.0, 0.0, 1.0)))
ob_cadena_back_chaine_002.location = (0.0, -1.16, 1.241)
ob_cadena_back_chaine_002.rotation_euler = (-3.244e-07, -2.356, 1.344e-07)
ob_cadena_back_chaine_002.lineart.crease_threshold = 0.0
ob_cadena_back_chaine_003.parent = ob_cadena_back
ob_cadena_back_chaine_003.matrix_parent_inverse = Matrix(((1.0, 0.0, 0.0, -0.0), (0.0, 1.0, 0.0, 1.0), (0.0, 0.0, 1.0, -1.4), (0.0, 0.0, 0.0, 1.0)))
ob_cadena_back_chaine_003.location = (0.0, -1.16, 1.241)
ob_cadena_back_chaine_003.rotation_euler = (-3.244e-07, -3.927, -1.344e-07)
ob_cadena_back_chaine_003.lineart.crease_threshold = 0.0
ob_wood_door_portal_locked.parent = ob_wood_door_locked
ob_wood_door_portal_locked.matrix_parent_inverse = Matrix(((1.0, 0.0, 0.0, -0.0), (0.0, 1.0, 0.0, -0.0), (0.0, 0.0, 1.0, -1.4), (0.0, 0.0, 0.0, 1.0)))
ob_wood_door_portal_locked.location = (0.0, 0.0, 1.4)
ob_wood_door_portal_locked.lineart.crease_threshold = 0.0
ob_wood_door_border_front_locked.parent = ob_wood_door_locked
ob_wood_door_border_front_locked.matrix_parent_inverse = Matrix(((1.0, 0.0, 0.0, -0.0), (0.0, 1.0, 0.0, -0.0), (0.0, 0.0, 1.0, -1.4), (0.0, 0.0, 0.0, 1.0)))
ob_wood_door_border_front_locked.location = (0.0, -0.44, 1.4)
ob_wood_door_border_front_locked.hide_render = True
ob_wood_door_border_front_locked.lineart.crease_threshold = 0.0
ob_wood_door_border_front_i_pos_003.parent = ob_wood_door_border_front_locked
ob_wood_door_border_front_i_pos_003.matrix_parent_inverse = Matrix(((1.0, 0.0, 0.0, -0.0), (0.0, 1.0, 0.0, 0.3), (0.0, 0.0, 1.0, -1.4), (0.0, 0.0, 0.0, 1.0)))
ob_wood_door_border_front_i_pos_003.location = (0.0, -0.8, 4.47e-08)
ob_wood_door_border_front_i_pos_003.empty_image_offset = (0.0, 0.0)
ob_wood_door_border_front_i_pos_003.lineart.crease_threshold = 0.0
ob_wood_door_border_locked.parent = ob_wood_door_locked
ob_wood_door_border_locked.matrix_parent_inverse = Matrix(((1.0, 0.0, 0.0, -0.0), (0.0, 1.0, 0.0, -0.0), (0.0, 0.0, 1.0, -1.4), (0.0, 0.0, 0.0, 1.0)))
ob_wood_door_border_locked.location = (0.0, 0.0, 1.4)
ob_wood_door_border_locked.lineart.crease_threshold = 0.0
ob_wood_door_border_back_locked.parent = ob_wood_door_locked
ob_wood_door_border_back_locked.matrix_parent_inverse = Matrix(((1.0, 0.0, 0.0, -0.0), (0.0, 1.0, 0.0, -0.0), (0.0, 0.0, 1.0, -1.4), (0.0, 0.0, 0.0, 1.0)))
ob_wood_door_border_back_locked.location = (0.0, 0.43, 1.4)
ob_wood_door_border_back_locked.rotation_euler = (0.0, -0.0, 3.142)
ob_wood_door_border_back_locked.hide_render = True
ob_wood_door_border_back_locked.lineart.crease_threshold = 0.0
ob_wood_door_border_front_i_pos_002.parent = ob_wood_door_border_back_locked
ob_wood_door_border_front_i_pos_002.matrix_parent_inverse = Matrix(((-1.0, 1.51e-07, 0.0, -4.53e-08), (-1.51e-07, -1.0, 0.0, 0.3), (0.0, 0.0, 1.0, -1.4), (0.0, 0.0, 0.0, 1.0)))
ob_wood_door_border_front_i_pos_002.location = (0.0, 0.8, 0.0)
ob_wood_door_border_front_i_pos_002.rotation_euler = (0.0, -0.0, 3.142)
ob_wood_door_border_front_i_pos_002.scale = (-1.0, -1.0, -1.0)
ob_wood_door_border_front_i_pos_002.empty_image_offset = (0.0, 0.0)
ob_wood_door_border_front_i_pos_002.lineart.crease_threshold = 0.0
ob_cadena.parent = ob_wood_door_locked
ob_cadena.matrix_parent_inverse = Matrix(((1.0, 0.0, 0.0, -0.0), (0.0, 1.0, 0.0, -0.0), (0.0, 0.0, 1.0, -1.4), (0.0, 0.0, 0.0, 1.0)))
ob_cadena.location = (0.0, -0.5218, 1.4)
ob_cadena.lineart.crease_threshold = 0.0
_m = ob_cadena.modifiers.new('Mirror', 'MIRROR')
_m.use_clip = True
ob_cadena_chaine_003.parent = ob_cadena
ob_cadena_chaine_003.matrix_parent_inverse = Matrix(((1.0, 0.0, 0.0, -0.0), (0.0, 1.0, 0.0, 1.0), (0.0, 0.0, 1.0, -1.4), (0.0, 0.0, 0.0, 1.0)))
ob_cadena_chaine_003.location = (0.0, -1.16, 1.241)
ob_cadena_chaine_003.rotation_euler = (-3.244e-07, -3.927, -1.344e-07)
ob_cadena_chaine_003.lineart.crease_threshold = 0.0
ob_cadena_chaine_002.parent = ob_cadena
ob_cadena_chaine_002.matrix_parent_inverse = Matrix(((1.0, 0.0, 0.0, -0.0), (0.0, 1.0, 0.0, 1.0), (0.0, 0.0, 1.0, -1.4), (0.0, 0.0, 0.0, 1.0)))
ob_cadena_chaine_002.location = (0.0, -1.16, 1.241)
ob_cadena_chaine_002.rotation_euler = (-3.244e-07, -2.356, 1.344e-07)
ob_cadena_chaine_002.lineart.crease_threshold = 0.0
ob_cadena_chaine_001.parent = ob_cadena
ob_cadena_chaine_001.matrix_parent_inverse = Matrix(((1.0, 0.0, 0.0, -0.0), (0.0, 1.0, 0.0, 1.0), (0.0, 0.0, 1.0, -1.4), (0.0, 0.0, 0.0, 1.0)))
ob_cadena_chaine_001.location = (0.0, -1.16, 1.241)
ob_cadena_chaine_001.rotation_euler = (5.565e-08, -0.7854, -1.344e-07)
ob_cadena_chaine_001.lineart.crease_threshold = 0.0
ob_cadena_chaine.parent = ob_cadena
ob_cadena_chaine.matrix_parent_inverse = Matrix(((1.0, 0.0, 0.0, -0.0), (0.0, 1.0, 0.0, 1.0), (0.0, 0.0, 1.0, -1.4), (0.0, 0.0, 0.0, 1.0)))
ob_cadena_chaine.location = (0.0, -1.16, 1.241)
ob_cadena_chaine.rotation_euler = (5.565e-08, 0.7854, 1.344e-07)
ob_cadena_chaine.lineart.crease_threshold = 0.0

# ---- collection membership
col_collection_1.objects.link(ob_camera)
col_collection_1.objects.link(ob_wood_door)
col_collection_1.objects.link(ob_wood_door_border_back)
col_collection_1.objects.link(ob_wood_door_border_front_i_pos_001)
col_collection_1.objects.link(ob_wood_door_border)
col_collection_1.objects.link(ob_wood_door_border_front)
col_collection_1.objects.link(ob_wood_door_border_front_i_pos)
col_collection_1.objects.link(ob_wood_door_portal)
col_collection_1.objects.link(ob_plane)
col_collection_1.objects.link(ob_lamp)
col_collection_2.objects.link(ob_wood_door_locked)
col_collection_2.objects.link(ob_cadena_back)
col_collection_2.objects.link(ob_cadena_back_chaine)
col_collection_2.objects.link(ob_cadena_back_chaine_001)
col_collection_2.objects.link(ob_cadena_back_chaine_002)
col_collection_2.objects.link(ob_cadena_back_chaine_003)
col_collection_2.objects.link(ob_wood_door_portal_locked)
col_collection_2.objects.link(ob_wood_door_border_front_locked)
col_collection_2.objects.link(ob_wood_door_border_front_i_pos_003)
col_collection_2.objects.link(ob_wood_door_border_locked)
col_collection_2.objects.link(ob_wood_door_border_back_locked)
col_collection_2.objects.link(ob_wood_door_border_front_i_pos_002)
col_collection_2.objects.link(ob_cadena)
col_collection_2.objects.link(ob_cadena_chaine_003)
col_collection_2.objects.link(ob_cadena_chaine_002)
col_collection_2.objects.link(ob_cadena_chaine_001)
col_collection_2.objects.link(ob_cadena_chaine)

# ---- scene / render settings (as saved in the file)
scene.frame_start = 1; scene.frame_end = 250; scene.frame_set(0)
scene.render.engine = 'BLENDER_EEVEE_NEXT'
scene.render.resolution_percentage = 50
scene.render.dither_intensity = 0.0
scene.cycles.use_denoising = False
scene.cycles.samples = 10
scene.cycles.sampling_pattern = 'TABULATED_SOBOL'
scene.cycles.light_sampling_threshold = 0.0
scene.cycles.use_adaptive_sampling = False
scene.cycles.use_light_tree = False
scene.cycles.blur_glossy = 0.0
scene.cycles.pixel_filter_type = 'GAUSSIAN'
scene.cycles.sample_clamp_indirect = 0.0
scene.view_settings.view_transform = 'Standard'
bpy.context.view_layer.update()

# ---- added for rendering (the .blend has no active camera): camera
cam_auto = bpy.data.cameras.new('AutoCamera')
cam_auto.lens = 50.0
cam_auto.sensor_width = 36.0
cam_auto.clip_end = 1000.0
ob_auto_camera = bpy.data.objects.new('AutoCamera', cam_auto)
scene.collection.objects.link(ob_auto_camera)
ob_auto_camera.location = (15.3717, -18.446, 12.9973)
ob_auto_camera.rotation_euler = (1.09748, -7.21219e-08, 0.694738)
scene.camera = ob_auto_camera
bpy.context.view_layer.update()
